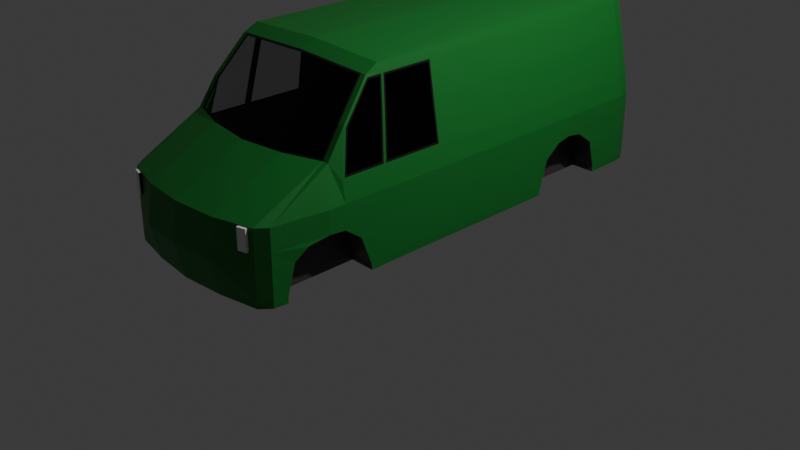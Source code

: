 # Source: van.blend  (saved by Blender 4.2.66; exported with 4.5.12 LTS)
import bpy
from mathutils import Matrix  # noqa: F401  (used for matrix-valued properties, if any)

bpy.ops.wm.read_factory_settings(use_empty=True)
scene = bpy.context.scene
scene.name = 'Scene'

# ---- collections
col_collection = bpy.data.collections.new('Collection'); scene.collection.children.link(col_collection)
col_reference_pics = bpy.data.collections.new('reference pics'); scene.collection.children.link(col_reference_pics)
col_cam___light = bpy.data.collections.new('cam & light'); scene.collection.children.link(col_cam___light)

# ---- materials (node trees are filled in below, after node groups)
mat_body = bpy.data.materials.new('Body')
mat_body.alpha_threshold = 0.0
mat_body.use_transparent_shadow = False
mat_body.roughness = 0.5
mat_body.line_color = (0.0, 0.0, 0.0, 1.0)
mat_glass = bpy.data.materials.new('Glass')
mat_rubber = bpy.data.materials.new('Rubber')
mat_metal = bpy.data.materials.new('Metal')
mat_brakelight = bpy.data.materials.new('Brakelight')
mat_reverselight = bpy.data.materials.new('Reverselight')

# ---- material node trees
mat_body.use_nodes = True; mat_body.node_tree.nodes.clear()
_N = mat_body.node_tree.nodes; _L = mat_body.node_tree.links
n0 = _N.new('ShaderNodeOutputMaterial'); n0.name = 'Material Output'; n0.location = (300, 300)
n1 = _N.new('ShaderNodeBsdfPrincipled'); n1.name = 'Principled BSDF'; n1.location = (10, 300)
n1.inputs[0].default_value = (0.01161, 0.1845, 0.02519, 1.0)
n1.inputs[3].default_value = 1.45
_L.new(n1.outputs[0], n0.inputs[0])
n0.is_active_output = True
mat_glass.use_nodes = True; mat_glass.node_tree.nodes.clear()
_N = mat_glass.node_tree.nodes; _L = mat_glass.node_tree.links
n0 = _N.new('ShaderNodeBsdfPrincipled'); n0.name = 'Principled BSDF'; n0.location = (10, 300)
n0.inputs[0].default_value = (0.0, 0.0, 0.0, 0.0)
n0.inputs[2].default_value = 0.0
n0.inputs[4].default_value = 0.2
n0.inputs[20].default_value = 0.0
n0.inputs[25].default_value = 0.4955
n0.inputs[26].default_value = (0.0, 0.0, 0.0, 1.0)
n1 = _N.new('ShaderNodeOutputMaterial'); n1.name = 'Material Output'; n1.location = (300, 300)
_L.new(n0.outputs[0], n1.inputs[0])
n1.is_active_output = True
mat_rubber.use_nodes = True; mat_rubber.node_tree.nodes.clear()
_N = mat_rubber.node_tree.nodes; _L = mat_rubber.node_tree.links
n0 = _N.new('ShaderNodeBsdfPrincipled'); n0.name = 'Principled BSDF'; n0.location = (10, 300)
n0.inputs[0].default_value = (0.0, 0.0, 0.0, 1.0)
n0.inputs[2].default_value = 1.0
n1 = _N.new('ShaderNodeOutputMaterial'); n1.name = 'Material Output'; n1.location = (300, 300)
_L.new(n0.outputs[0], n1.inputs[0])
n1.is_active_output = True
mat_metal.use_nodes = True; mat_metal.node_tree.nodes.clear()
_N = mat_metal.node_tree.nodes; _L = mat_metal.node_tree.links
n0 = _N.new('ShaderNodeBsdfPrincipled'); n0.name = 'Principled BSDF'; n0.location = (10, 300)
n0.inputs[0].default_value = (0.0648, 0.05286, 0.05448, 1.0)
n1 = _N.new('ShaderNodeOutputMaterial'); n1.name = 'Material Output'; n1.location = (300, 300)
_L.new(n0.outputs[0], n1.inputs[0])
n1.is_active_output = True
mat_brakelight.use_nodes = True; mat_brakelight.node_tree.nodes.clear()
_N = mat_brakelight.node_tree.nodes; _L = mat_brakelight.node_tree.links
n0 = _N.new('ShaderNodeBsdfPrincipled'); n0.name = 'Principled BSDF'; n0.location = (10, 300)
n0.inputs[0].default_value = (0.802, 0.1764, 0.182, 1.0)
n0.inputs[2].default_value = 0.0
n1 = _N.new('ShaderNodeOutputMaterial'); n1.name = 'Material Output'; n1.location = (300, 300)
_L.new(n0.outputs[0], n1.inputs[0])
n1.is_active_output = True
mat_reverselight.use_nodes = True; mat_reverselight.node_tree.nodes.clear()
_N = mat_reverselight.node_tree.nodes; _L = mat_reverselight.node_tree.links
n0 = _N.new('ShaderNodeBsdfPrincipled'); n0.name = 'Principled BSDF'; n0.location = (10, 300)
n1 = _N.new('ShaderNodeOutputMaterial'); n1.name = 'Material Output'; n1.location = (300, 300)
_L.new(n0.outputs[0], n1.inputs[0])
n1.is_active_output = True

# ---- world
world_world = bpy.data.worlds.new('World'); scene.world = world_world
world_world.use_nodes = True; world_world.node_tree.nodes.clear()
_N = world_world.node_tree.nodes; _L = world_world.node_tree.links
n0 = _N.new('ShaderNodeOutputWorld'); n0.name = 'World Output'; n0.location = (300, 300)
n1 = _N.new('ShaderNodeBackground'); n1.name = 'Background'; n1.location = (10, 300)
n1.inputs[0].default_value = (0.05088, 0.05088, 0.05088, 1.0)
_L.new(n1.outputs[0], n0.inputs[0])
n0.is_active_output = True
world_world.color = (0.05088, 0.05088, 0.05088)
world_world.sun_shadow_jitter_overblur = 0.0

# ---- cameras
cam_camera = bpy.data.cameras.new('Camera')
cam_camera.clip_end = 100.0
cam_camera.ortho_scale = 7.314

# ---- lights
light_light = bpy.data.lights.new('Light', 'POINT')
light_light.energy = 1000.0
light_light.shadow_soft_size = 0.1

# ---- meshes
me_cube = bpy.data.meshes.new('Cube')
me_cube.from_pydata([(0.7791, 2.287, 1.068), (0.9526, 2.353, -0.708), (0.8162, -1.032, 1.068), (0.9355, -2.3, -0.708), (0.0, 2.353, -0.708), (0.0, -1.032, 1.102), (0.0, -2.522, -0.708), (0.0, 2.287, 1.102), (0.9251, 2.343, 0.2148), (0.9071, -1.658, 0.3763), (0.0, -1.842, 0.3666), (0.9526, 2.351, 0.01933), (0.9355, -2.295, 0.01933), (0.0, -2.55, 0.01933), (0.9526, 2.356, -0.3503), (0.9355, -2.297, -0.3503), (0.0, -2.609, -0.3503), (0.8545, 2.317, 0.6447), (0.0, -1.589, 0.6519), (1.0, -1.566, 0.01933), (1.0, -1.736, 0.01933), (0.4516, -2.481, -0.708), (0.4203, 2.287, 1.085), (0.5071, 2.353, -0.708), (0.4081, -1.032, 1.085), (0.4707, -1.771, 0.3875), (0.4516, -2.509, 0.01933), (0.4516, -2.568, -0.3503), (0.448, -1.573, 0.6483), (0.7918, 2.292, 0.9966), (0.0, -1.173, 1.026), (0.4148, -1.17, 1.011), (0.8533, -2.401, -0.708), (0.7365, 2.287, 1.07), (0.9004, 2.351, 0.01933), (0.9004, 2.356, -0.3503), (0.9004, 2.353, -0.708), (0.7711, -1.032, 1.07), (0.8346, -1.655, 0.3916), (0.8533, -2.396, 0.01933), (0.8533, -2.398, -0.3503), (0.8466, -1.477, 0.6451), (0.7663, -1.183, 0.9856), (0.8162, -0.42, 1.068), (1.0, -0.5728, -0.7004), (0.0, -0.42, 1.102), (0.8961, -0.4266, 0.6447), (1.0, -0.4254, 0.01183), (1.0, -0.4991, -0.3504), (0.4081, -0.42, 1.085), (0.7711, -0.42, 1.07), (0.9526, 2.353, -0.6519), (0.9355, -2.299, -0.6519), (0.0, -2.536, -0.6519), (0.0, 2.353, -0.6519), (0.5071, 2.353, -0.6519), (0.4516, -2.495, -0.6519), (0.8533, -2.4, -0.6519), (0.9004, 2.353, -0.6519), (1.0, -0.5612, -0.6455), (0.9792, 2.226, -0.7077), (0.8057, 2.17, 1.068), (0.0, 2.17, 1.102), (0.8811, 2.199, 0.6447), (0.9517, 2.223, 0.2146), (0.9792, 2.231, 0.01901), (0.9792, 2.233, -0.3503), (0.4203, 2.17, 1.085), (0.8184, 2.175, 0.9966), (0.7444, 2.17, 1.07), (0.9792, 2.228, -0.6516), (0.9973, 1.046, -0.3503), (0.9982, 0.9571, -0.6488), (0.9982, 0.9512, -0.7044), (0.9526, 2.354, -0.186), (0.9355, -2.296, -0.2028), (0.0, -2.583, -0.2028), (1.0, -1.567, -0.2199), (1.0, -1.737, -0.2028), (0.4516, -2.542, -0.2028), (0.8533, -2.397, -0.2028), (0.9004, 2.354, -0.186), (1.0, -0.4731, -0.2226), (0.9792, 2.232, -0.1862), (0.9596, -2.088, -0.3503), (0.9491, -2.166, -0.6519), (0.9507, -2.168, -0.708), (1.0, -1.39, -0.3503), (1.0, -1.275, -0.65), (1.0, -1.273, -0.7057), (0.9816, -1.956, -0.2407), (0.4552, -2.168, -0.708), (0.0, -2.169, -0.708), (0.4601, -1.74, -0.708), (0.0, -1.739, -0.708), (0.4621, -1.566, -0.708), (0.0, -1.563, -0.708), (0.0, -1.278, -0.708), (0.4655, -1.276, -0.708), (0.735, -1.387, -0.3499), (0.735, -1.564, -0.3499), (0.735, -1.738, -0.7076), (0.735, -1.566, -0.7076), (0.735, -1.564, -0.2196), (0.735, -1.566, -0.6515), (0.735, -1.735, -0.3499), (0.735, -2.164, -0.7076), (0.735, -1.734, -0.2024), (0.735, -1.737, -0.6515), (0.735, -1.271, -0.6497), (0.735, -2.085, -0.3499), (0.735, -2.163, -0.6515), (0.735, -1.953, -0.2404), (0.735, -1.269, -0.7054), (0.8123, 1.352, 1.068), (0.0, 1.352, 1.102), (0.8906, 1.37, 0.6447), (0.9638, 1.386, 0.2136), (0.9923, 1.392, 0.01674), (0.4126, 1.352, 1.085), (0.8255, 1.355, 0.9966), (0.7613, 1.352, 1.07), (0.9923, 1.379, -0.1861), (0.5057, 2.231, -0.708), (0.9967, 1.219, -0.2158), (0.8947, 2.227, -0.7079), (0.0, 2.235, -0.708), (0.0, 1.31, -0.708), (0.4952, 1.318, -0.708), (0.0, 1.83, -0.708), (0.5011, 1.828, -0.708), (0.988, 1.556, -0.2135), (0.9851, 1.826, -0.7066), (0.9866, 1.743, -0.3503), (0.9851, 1.829, -0.6507), (0.0, 0.9358, -0.708), (0.4909, 0.9432, -0.708), (0.0, -0.5509, -0.708), (0.767, -0.5681, -0.7059), (0.4737, -0.5617, -0.708), (0.735, 0.9557, -0.6487), (0.735, 0.9499, -0.7043), (0.735, 1.045, -0.3502), (0.735, 1.554, -0.2134), (0.735, 1.378, -0.1859), (0.735, 1.369, -0.3502), (0.735, 1.345, -0.6496), (0.735, 1.341, -0.7053), (0.735, 1.218, -0.2156), (0.735, 1.742, -0.3502), (0.735, 1.827, -0.6506), (0.735, 1.825, -0.7065), (0.8296, -1.168, 0.9966), (0.8961, -1.475, 0.6447), (0.9709, -0.4264, 0.2114), (0.9709, -1.565, 0.2148), (0.8296, -0.4205, 0.9966), (0.0, -1.189, 1.012), (0.4734, -1.783, 0.3714), (0.8548, -1.661, 0.3757), (0.7838, -1.168, 0.9982), (0.4144, -1.185, 0.9976), (0.8269, -1.48, 0.6457), (0.0, -1.83, 0.3806), (0.8296, -1.005, 0.9966), (0.8296, -0.9802, 0.9966), (0.8744, 2.343, 0.2145), (0.7485, 2.292, 0.9982), (0.8077, 2.317, 0.6451), (0.9589, 2.361, -0.652), (0.9577, 2.359, -0.7139), (0.9447, -2.303, -0.6518), (0.9425, -2.303, -0.7145), (0.8573, -2.407, -0.7147), (0.7368, 2.294, 1.077), (0.7837, 2.293, 1.074), (0.9864, 2.227, -0.7145), (0.5071, 2.36, -0.7151), (0.0, 2.36, -0.7151), (0.4085, -1.034, 1.094), (0.0, -1.034, 1.111), (0.0, -2.545, -0.6543), (0.0, -2.528, -0.7157), (0.0, -2.169, -0.718), (0.0, 2.363, -0.652), (0.8606, 2.325, 0.6463), (0.9313, 2.35, 0.2161), (0.9027, -1.48, 0.6499), (0.9142, -1.663, 0.3816), (0.4747, -1.789, 0.3793), (0.0, -1.848, 0.3745), (0.8744, 2.353, 0.215), (0.9807, -1.566, 0.2167), (0.959, 2.358, 0.01999), (0.9435, -2.299, 0.02343), (0.0, -2.558, 0.02509), (1.01, -1.737, 0.02061), (0.9004, 2.361, 0.01962), (0.4532, -2.517, 0.02494), (0.9589, 2.362, -0.1859), (0.9589, 2.364, -0.3503), (0.9447, -2.3, -0.2028), (0.9447, -2.301, -0.3503), (0.0, -2.593, -0.2012), (0.0, -2.619, -0.3506), (0.4538, -2.578, -0.3505), (0.9004, 2.366, -0.3503), (0.9677, -2.084, -0.354), (0.7979, 2.3, 0.9982), (0.8359, -1.172, 1.003), (0.0, -1.597, 0.6589), (0.0, -1.838, 0.387), (0.8078, 2.327, 0.6458), (1.01, -0.4254, 0.01258), (1.01, -1.566, 0.02027), (0.738, -1.272, -0.7145), (1.006, -1.279, -0.7116), (1.007, -1.281, -0.6514), (0.7417, -1.278, -0.6511), (0.9568, -2.16, -0.6528), (0.7419, -2.156, -0.6525), (0.4526, -2.487, -0.7156), (0.0, 2.294, 1.109), (0.4207, 2.294, 1.092), (0.9004, 2.36, -0.7151), (0.7715, -1.034, 1.079), (0.8567, -1.668, 0.3831), (0.8579, -2.403, 0.02429), (0.8591, -2.407, -0.3503), (0.8285, -1.488, 0.652), (0.4491, -1.58, 0.655), (0.4722, -1.779, 0.3936), (0.5071, 2.363, -0.652), (0.4534, -2.504, -0.6536), (0.4538, -2.552, -0.2016), (0.4149, -1.192, 1.005), (0.4552, -2.168, -0.718), (0.8222, -1.034, 1.076), (0.0, -1.179, 1.034), (0.0, 2.302, 1.027), (0.4152, -1.176, 1.019), (0.4267, 2.302, 1.012), (0.7843, -1.174, 1.006), (0.7485, 2.302, 0.9989), (0.8395, -1.005, 0.9984), (0.8476, -1.484, 0.6513), (0.8591, -2.405, -0.2024), (0.8588, -2.409, -0.6525), (0.9004, 2.363, -0.652), (0.9004, 2.364, -0.1859), (1.007, -0.5728, -0.7074), (1.005, 1.051, -0.3538), (1.01, -0.4991, -0.3504), (0.7715, -0.42, 1.08), (0.8228, -0.42, 1.075), (0.8395, -0.4204, 0.9984), (0.9059, -0.4265, 0.6465), (0.4085, -0.42, 1.095), (0.9807, -0.4264, 0.213), (1.01, -0.5612, -0.6455), (1.01, -0.4731, -0.2226), (0.0, -0.42, 1.112), (0.738, -2.161, -0.7167), (0.9569, -2.162, -0.7138), (1.005, 0.9638, -0.6502), (0.7415, -2.079, -0.354), (0.7415, -1.393, -0.3546), (1.008, -1.395, -0.3542), (0.991, 1.82, -0.7123), (0.8124, 2.171, 1.075), (0.0, 2.17, 1.112), (0.8909, 2.2, 0.6465), (0.9615, 2.224, 0.2162), (0.9891, 2.232, 0.01972), (0.9891, 2.234, -0.3503), (0.4208, 2.17, 1.095), (0.8281, 2.176, 0.9984), (0.7449, 2.17, 1.08), (0.9891, 2.229, -0.6516), (0.9891, 2.233, -0.1862), (0.8947, 2.227, -0.7179), (0.5057, 2.231, -0.718), (1.004, 0.9567, -0.7104), (1.008, -1.57, -0.2259), (1.007, -1.738, -0.2094), (0.7415, -1.567, -0.2267), (0.7418, -1.734, -0.2098), (0.99, -1.955, -0.2459), (0.7416, -1.95, -0.2472), (0.4601, -1.74, -0.718), (0.0, -1.739, -0.718), (0.4622, -1.566, -0.718), (0.0, -1.563, -0.718), (0.7421, -1.738, -0.7147), (0.4655, -1.276, -0.718), (0.0, -1.278, -0.718), (0.7421, -1.566, -0.7147), (0.0, -0.5509, -0.718), (0.4737, -0.5617, -0.718), (0.7671, -0.5681, -0.7159), (0.745, -1.564, -0.3499), (0.745, -1.566, -0.6515), (0.745, -1.735, -0.3499), (0.745, -1.737, -0.6515), (0.0, 2.235, -0.718), (0.9956, 1.553, -0.2195), (0.9998, 1.38, -0.1927), (0.7617, 1.352, 1.08), (0.8189, 1.352, 1.075), (0.8353, 1.355, 0.9984), (0.9004, 1.37, 0.6465), (0.413, 1.352, 1.095), (0.9737, 1.386, 0.2152), (1.002, 1.392, 0.01746), (0.0, 1.352, 1.112), (0.9927, 1.822, -0.6515), (0.7418, 1.82, -0.6515), (1.004, 1.222, -0.2216), (0.7416, 1.221, -0.2225), (0.0, 1.83, -0.718), (0.5011, 1.828, -0.718), (0.7378, 0.9528, -0.7134), (0.491, 0.9432, -0.718), (0.7416, 1.551, -0.2203), (0.7417, 1.378, -0.1934), (0.7421, 1.341, -0.7123), (0.4953, 1.318, -0.718), (0.0, 1.31, -0.718), (0.9946, 1.739, -0.3538), (0.7382, 1.822, -0.7155), (0.0, 0.9358, -0.718), (0.7419, 0.9629, -0.6502), (0.7414, 1.051, -0.3545), (0.745, 1.369, -0.3502), (0.745, 1.345, -0.6496), (0.7414, 1.736, -0.3546), (0.0, -1.195, 1.019), (0.8367, -1.663, 0.3974), (0.7673, -1.19, 0.9927), (0.8395, -0.9802, 0.9984), (0.0, 2.287, 1.102), (0.4203, 2.287, 1.085), (0.0, 2.292, 1.026), (0.4267, 2.292, 1.011), (0.7365, 2.287, 1.07), (0.7485, 2.292, 0.9982)], [], [(165, 164, 2), (167, 29, 0, 33), (31, 30, 5, 24), (26, 13, 10, 158), (34, 11, 8, 166), (81, 74, 11, 34), (79, 76, 13, 26), (56, 53, 16, 27), (58, 51, 14, 35), (157, 161, 28, 18), (166, 8, 17, 168), (155, 9, 153), (77, 78, 20, 19), (88, 109, 99, 87), (19, 20, 9, 155), (85, 111, 106, 86), (20, 12, 9), (38, 25, 28, 162), (57, 56, 27, 40), (80, 79, 26, 39), (39, 26, 158, 159), (160, 31, 24, 37), (4, 126, 123, 23), (162, 28, 161, 42), (168, 17, 29, 167), (153, 41, 160, 152), (152, 160, 37, 2), (12, 39, 159, 9), (75, 80, 39, 12), (52, 57, 40, 15), (9, 159, 41, 153), (36, 23, 123, 125), (114, 43, 50, 121), (116, 46, 156, 120), (121, 50, 49, 119), (117, 154, 46, 116), (72, 59, 48, 71), (124, 82, 47, 118), (118, 47, 154, 117), (119, 49, 45, 115), (120, 156, 43, 114), (73, 44, 59, 72), (23, 36, 58, 55), (3, 32, 57, 52), (32, 21, 56, 57), (4, 23, 55, 54), (89, 113, 109, 88), (44, 89, 88, 59), (36, 1, 51, 58), (21, 6, 53, 56), (1, 60, 70, 51), (29, 68, 61, 0), (22, 67, 62, 7), (11, 65, 64, 8), (74, 83, 65, 11), (51, 70, 66, 14), (8, 64, 63, 17), (33, 69, 67, 22), (17, 63, 68, 29), (0, 61, 69, 33), (14, 66, 83, 74), (71, 48, 82, 124), (15, 40, 80, 75), (40, 27, 79, 80), (84, 110, 111, 85), (27, 16, 76, 79), (35, 14, 74, 81), (75, 78, 90), (85, 52, 15, 84), (86, 3, 52, 85), (150, 134, 132, 151), (77, 103, 107, 78), (90, 112, 110, 84), (87, 99, 103, 77), (78, 107, 112, 90), (20, 78, 75, 12), (70, 60, 132, 134), (92, 6, 21, 91), (3, 86, 106, 32), (91, 21, 32, 106), (94, 92, 91, 93), (93, 91, 106, 101), (96, 94, 93, 95), (95, 93, 101, 102), (97, 96, 95, 98), (98, 95, 102, 113), (104, 108, 105, 100), (108, 111, 110, 105), (101, 106, 111, 108), (102, 101, 108, 104), (105, 112, 107), (100, 105, 107, 103), (99, 100, 103), (113, 102, 104, 109), (109, 104, 100, 99), (112, 105, 110), (75, 90, 84, 15), (73, 72, 140, 141), (141, 140, 146, 147), (127, 135, 136, 128), (131, 122, 118), (129, 127, 128, 130), (122, 144, 148, 124), (131, 143, 144, 122), (73, 141, 138, 44), (122, 124, 118), (128, 147, 151, 130), (126, 129, 130, 123), (66, 133, 131, 83), (61, 114, 121, 69), (63, 116, 120, 68), (69, 121, 119, 67), (64, 117, 116, 63), (70, 134, 133, 66), (83, 131, 118, 65), (65, 118, 117, 64), (67, 119, 115, 62), (68, 120, 114, 61), (60, 125, 151, 132), (136, 139, 138, 141), (135, 137, 139, 136), (123, 130, 151, 125), (44, 138, 113, 89), (137, 97, 98, 139), (139, 98, 113, 138), (60, 1, 36, 125), (136, 141, 147, 128), (147, 146, 150, 151), (146, 140, 142, 145), (149, 145, 144, 143), (145, 142, 148, 144), (150, 146, 145, 149), (133, 149, 143, 131), (134, 150, 149, 133), (124, 148, 142, 71), (71, 142, 140, 72), (157, 30, 31, 161), (164, 152, 2), (38, 159, 158, 25), (161, 31, 160, 42), (18, 28, 25, 163), (42, 160, 41, 162), (162, 41, 159, 38), (163, 25, 158, 10), (43, 2, 37, 50), (50, 37, 24, 49), (49, 24, 5, 45), (156, 165, 2, 43), (339, 237, 244), (243, 174, 175, 208), (240, 179, 180, 238), (198, 189, 190, 195), (197, 191, 186, 193), (249, 197, 193, 199), (234, 198, 195, 203), (233, 205, 204, 181), (248, 206, 200, 169), (336, 210, 230, 235), (191, 212, 185, 186), (192, 187, 188), (283, 214, 196, 284), (217, 267, 266, 218), (214, 192, 188, 196), (219, 263, 262, 220), (196, 188, 194), (337, 229, 230, 231), (247, 228, 205, 233), (246, 227, 198, 234), (227, 226, 189, 198), (242, 225, 179, 240), (239, 222, 223, 241), (178, 177, 281, 304), (229, 338, 235, 230), (212, 243, 208, 185), (187, 209, 242, 245), (209, 237, 225, 242), (194, 188, 226, 227), (201, 194, 227, 246), (171, 202, 228, 247), (188, 187, 245, 226), (241, 223, 174, 243), (224, 280, 281, 177), (308, 307, 253, 254), (310, 309, 255, 256), (307, 311, 257, 253), (312, 310, 256, 258), (264, 251, 252, 259), (317, 313, 213, 260), (313, 312, 258, 213), (311, 314, 261, 257), (309, 308, 254, 255), (282, 264, 259, 250), (177, 232, 248, 224), (172, 171, 247, 173), (173, 247, 233, 221), (178, 184, 232, 177), (216, 217, 218, 215), (250, 259, 217, 216), (224, 248, 169, 170), (221, 233, 181, 182), (170, 169, 278, 176), (208, 175, 269, 276), (223, 222, 270, 275), (193, 186, 272, 273), (199, 193, 273, 279), (169, 200, 274, 278), (186, 185, 271, 272), (174, 223, 275, 277), (185, 208, 276, 271), (175, 174, 277, 269), (200, 199, 279, 274), (251, 317, 260, 252), (202, 201, 246, 228), (228, 246, 234, 205), (207, 219, 220, 265), (205, 234, 203, 204), (206, 249, 199, 200), (201, 287, 284), (219, 207, 202, 171), (263, 219, 171, 172), (316, 329, 268, 315), (283, 284, 286, 285), (287, 207, 265, 288), (267, 283, 285, 266), (284, 287, 288, 286), (196, 194, 201, 284), (278, 315, 268, 176), (183, 236, 221, 182), (172, 173, 262, 263), (236, 262, 173, 221), (290, 289, 236, 183), (289, 293, 262, 236), (292, 291, 289, 290), (291, 296, 293, 289), (295, 294, 291, 292), (294, 215, 296, 291), (301, 300, 302, 303), (303, 302, 265, 220), (293, 303, 220, 262), (296, 301, 303, 293), (302, 286, 288), (300, 285, 286, 302), (266, 285, 300), (215, 218, 301, 296), (218, 266, 300, 301), (288, 265, 302), (201, 202, 207, 287), (282, 321, 331, 264), (321, 325, 334, 331), (327, 326, 322, 330), (305, 313, 306), (319, 320, 326, 327), (306, 317, 318, 324), (305, 306, 324, 323), (282, 250, 299, 321), (306, 313, 317), (326, 320, 329, 325), (304, 281, 320, 319), (274, 279, 305, 328), (269, 277, 307, 308), (271, 276, 309, 310), (277, 275, 311, 307), (272, 271, 310, 312), (278, 274, 328, 315), (279, 273, 313, 305), (273, 272, 312, 313), (275, 270, 314, 311), (276, 269, 308, 309), (176, 268, 329, 280), (322, 321, 299, 298), (330, 322, 298, 297), (281, 280, 329, 320), (250, 216, 215, 299), (297, 298, 294, 295), (298, 299, 215, 294), (176, 280, 224, 170), (322, 326, 325, 321), (325, 329, 316, 334), (334, 333, 332, 331), (335, 323, 324, 333), (333, 324, 318, 332), (316, 335, 333, 334), (328, 305, 323, 335), (315, 328, 335, 316), (317, 251, 332, 318), (251, 264, 331, 332), (336, 235, 240, 238), (244, 237, 209), (337, 231, 189, 226), (235, 338, 242, 240), (210, 211, 231, 230), (338, 229, 245, 242), (229, 337, 226, 245), (211, 190, 189, 231), (254, 253, 225, 237), (253, 257, 179, 225), (257, 261, 180, 179), (255, 254, 237, 339), (211, 231, 25, 163), (337, 38, 25, 231), (229, 162, 38, 337), (338, 42, 162, 229), (42, 338, 235, 161), (161, 235, 336, 157), (342, 343, 341, 340), (343, 345, 344, 341), (167, 243, 345), (241, 343, 342, 239), (243, 345, 343, 241), (168, 167, 243, 212), (166, 168, 212, 191), (34, 166, 191, 197), (81, 34, 197, 249), (35, 81, 249, 206), (58, 35, 206, 248), (58, 248, 232, 55), (55, 232, 184, 54), (46, 256, 255, 156), (165, 156, 255, 339), (164, 165, 339, 244), (152, 164, 244, 209), (153, 152, 209, 187), (155, 153, 187, 192), (19, 155, 192, 214), (77, 19, 214, 283), (87, 77, 283, 267), (88, 87, 267, 217), (88, 217, 259, 59), (59, 259, 252, 48), (48, 252, 260, 82), (82, 260, 213, 47), (47, 213, 258, 154), (154, 258, 256, 46)])
me_cube.polygons.foreach_set('material_index', [0, 0, 0, 0, 0, 0, 0, 0, 0, 1, 0, 0, 0, 3, 0, 3, 0, 1, 0, 0, 0, 0, 3, 1, 0, 0, 0, 0, 0, 0, 0, 3, 0, 0, 0, 0, 0, 0, 0, 0, 0, 0, 0, 0, 0, 0, 3, 0, 0, 0, 0, 0, 0, 0, 0, 0, 0, 0, 0, 0, 0, 0, 0, 0, 3, 0, 0, 0, 0, 0, 3, 3, 3, 3, 3, 0, 0, 3, 3, 3, 3, 3, 3, 3, 3, 3, 3, 3, 3, 3, 3, 3, 3, 3, 3, 3, 0, 3, 3, 3, 0, 3, 3, 3, 3, 0, 3, 3, 0, 0, 0, 0, 0, 0, 0, 0, 0, 0, 3, 3, 3, 3, 3, 3, 3, 3, 3, 3, 3, 3, 3, 3, 3, 3, 3, 3, 2, 0, 2, 2, 1, 2, 2, 2, 0, 0, 0, 0, 0, 0, 0, 0, 0, 0, 0, 0, 0, 1, 0, 0, 0, 3, 0, 3, 0, 1, 0, 0, 0, 0, 0, 3, 1, 0, 0, 0, 0, 0, 0, 0, 0, 3, 0, 0, 0, 0, 0, 0, 0, 0, 0, 0, 0, 0, 0, 0, 3, 0, 0, 0, 0, 0, 0, 0, 0, 0, 0, 0, 0, 0, 0, 0, 0, 0, 3, 0, 0, 0, 0, 0, 3, 3, 3, 3, 3, 0, 0, 3, 3, 3, 3, 3, 3, 3, 3, 3, 3, 3, 3, 3, 3, 3, 3, 3, 3, 3, 0, 3, 3, 3, 0, 3, 3, 3, 3, 0, 3, 3, 0, 0, 0, 0, 0, 0, 0, 0, 0, 0, 3, 3, 3, 3, 3, 3, 3, 3, 3, 3, 3, 3, 3, 3, 3, 3, 3, 3, 2, 0, 2, 2, 1, 2, 2, 2, 0, 0, 0, 0, 2, 2, 2, 2, 2, 2, 0, 0, 0, 0, 0, 0, 0, 0, 0, 0, 0, 0, 0, 0, 0, 0, 0, 0, 0, 0, 0, 0, 0, 0, 0, 0, 0, 0, 0])
_uv = me_cube.uv_layers.new(name='UVMap')
_uv.uv.foreach_set('vector', [0.616, 0.7353, 0.616, 0.7372, 0.625, 0.7447, 0.616, 0.4931, 0.616, 0.5, 0.625, 0.5, 0.625, 0.4931, 0.616, 0.8125, 0.616, 0.875, 0.6294, 0.8746, 0.6295, 0.8118, 0.4815, 0.8125, 0.4815, 0.875, 0.5376, 0.875, 0.5376, 0.8125, 0.4815, 0.4931, 0.4815, 0.5, 0.5122, 0.5, 0.5122, 0.4931, 0.4514, 0.4931, 0.4514, 0.5, 0.4815, 0.5, 0.4815, 0.4931, 0.4514, 0.8125, 0.4514, 0.875, 0.4815, 0.875, 0.4815, 0.8125, 0.3832, 0.8125, 0.3832, 0.875, 0.4274, 0.875, 0.4274, 0.8125, 0.3832, 0.4931, 0.3832, 0.5, 0.4274, 0.5, 0.4274, 0.4931, 0.6144, 0.875, 0.6144, 0.8127, 0.5715, 0.8125, 0.5715, 0.875, 0.5122, 0.4931, 0.5122, 0.5, 0.5715, 0.5, 0.5715, 0.4931, 0.5122, 0.7211, 0.5376, 0.75, 0.5715, 0.75, 0.4464, 0.7025, 0.4514, 0.7113, 0.4815, 0.7113, 0.4815, 0.7025, 0.3832, 0.6864, 0.3832, 0.6864, 0.4274, 0.6934, 0.4274, 0.6934, 0.4815, 0.7025, 0.4815, 0.7113, 0.5376, 0.75, 0.5122, 0.7211, 0.3832, 0.7418, 0.3832, 0.7418, 0.375, 0.7409, 0.375, 0.7409, 0.4815, 0.7113, 0.4815, 0.75, 0.5376, 0.75, 0.5397, 0.7597, 0.5396, 0.8127, 0.5715, 0.8125, 0.5716, 0.7597, 0.3832, 0.7569, 0.3832, 0.8125, 0.4274, 0.8125, 0.4274, 0.7569, 0.4514, 0.7569, 0.4514, 0.8125, 0.4815, 0.8125, 0.4815, 0.7569, 0.4815, 0.7569, 0.4815, 0.8125, 0.5376, 0.8125, 0.5376, 0.7569, 0.616, 0.7569, 0.616, 0.8125, 0.6295, 0.8118, 0.6296, 0.7557, 0.25, 0.5, 0.25, 0.506, 0.3125, 0.5063, 0.3125, 0.5, 0.5716, 0.7597, 0.5715, 0.8125, 0.6144, 0.8127, 0.6142, 0.7599, 0.5715, 0.4931, 0.5715, 0.5, 0.616, 0.5, 0.616, 0.4931, 0.5715, 0.75, 0.5715, 0.7569, 0.616, 0.7569, 0.616, 0.75, 0.616, 0.75, 0.616, 0.7569, 0.6296, 0.7557, 0.625, 0.7447, 0.4815, 0.75, 0.4815, 0.7569, 0.5376, 0.7569, 0.5376, 0.75, 0.4514, 0.75, 0.4514, 0.7569, 0.4815, 0.7569, 0.4815, 0.75, 0.3832, 0.75, 0.3832, 0.7569, 0.4274, 0.7569, 0.4274, 0.75, 0.5376, 0.75, 0.5376, 0.7569, 0.5715, 0.7569, 0.5715, 0.75, 0.375, 0.4931, 0.3125, 0.5, 0.3125, 0.5063, 0.375, 0.4998, 0.625, 0.5672, 0.625, 0.6946, 0.6319, 0.6946, 0.633, 0.5672, 0.5715, 0.5612, 0.5715, 0.6771, 0.616, 0.6913, 0.616, 0.5661, 0.633, 0.5672, 0.6319, 0.6946, 0.6875, 0.6946, 0.6875, 0.5672, 0.5122, 0.5547, 0.5122, 0.6584, 0.5715, 0.6771, 0.5715, 0.5612, 0.3832, 0.5706, 0.3832, 0.6473, 0.4274, 0.6473, 0.4274, 0.5676, 0.4472, 0.5656, 0.4464, 0.6473, 0.4815, 0.6473, 0.4815, 0.5509, 0.4815, 0.5509, 0.4815, 0.6473, 0.5122, 0.6584, 0.5122, 0.5547, 0.6875, 0.5672, 0.6875, 0.6946, 0.75, 0.6946, 0.75, 0.5672, 0.616, 0.5661, 0.616, 0.6913, 0.625, 0.6946, 0.625, 0.5672, 0.375, 0.5706, 0.375, 0.6473, 0.3832, 0.6473, 0.3832, 0.5706, 0.375, 0.4375, 0.375, 0.4931, 0.3832, 0.4931, 0.3832, 0.4375, 0.375, 0.75, 0.375, 0.7569, 0.3832, 0.7569, 0.3832, 0.75, 0.375, 0.7569, 0.375, 0.8125, 0.3832, 0.8125, 0.3832, 0.7569, 0.375, 0.375, 0.375, 0.4375, 0.3832, 0.4375, 0.3832, 0.375, 0.375, 0.6861, 0.375, 0.6861, 0.3832, 0.6864, 0.3832, 0.6864, 0.375, 0.6473, 0.375, 0.6861, 0.3832, 0.6864, 0.3832, 0.6473, 0.375, 0.4931, 0.375, 0.5, 0.3832, 0.5, 0.3832, 0.4931, 0.375, 0.8125, 0.375, 0.875, 0.3832, 0.875, 0.3832, 0.8125, 0.375, 0.5, 0.375, 0.5064, 0.3832, 0.5064, 0.3832, 0.5, 0.616, 0.5, 0.616, 0.5083, 0.625, 0.5084, 0.625, 0.5, 0.6875, 0.5, 0.6875, 0.5084, 0.75, 0.5084, 0.75, 0.5, 0.4815, 0.5, 0.4815, 0.5064, 0.5122, 0.5068, 0.5122, 0.5, 0.4514, 0.5, 0.4514, 0.5064, 0.4815, 0.5064, 0.4815, 0.5, 0.3832, 0.5, 0.3832, 0.5064, 0.4274, 0.5064, 0.4274, 0.5, 0.5122, 0.5, 0.5122, 0.5068, 0.5715, 0.5076, 0.5715, 0.5, 0.6319, 0.5, 0.6349, 0.5084, 0.6875, 0.5084, 0.6875, 0.5, 0.5715, 0.5, 0.5715, 0.5076, 0.616, 0.5083, 0.616, 0.5, 0.625, 0.5, 0.625, 0.5084, 0.6349, 0.5084, 0.6319, 0.5, 0.4274, 0.5, 0.4274, 0.5064, 0.4514, 0.5064, 0.4514, 0.5, 0.4274, 0.5676, 0.4274, 0.6473, 0.4464, 0.6473, 0.4472, 0.5656, 0.4274, 0.75, 0.4274, 0.7569, 0.4514, 0.7569, 0.4514, 0.75, 0.4274, 0.7569, 0.4274, 0.8125, 0.4514, 0.8125, 0.4514, 0.7569, 0.4274, 0.7356, 0.4274, 0.7356, 0.3832, 0.7418, 0.3832, 0.7418, 0.4274, 0.8125, 0.4274, 0.875, 0.4514, 0.875, 0.4514, 0.8125, 0.4274, 0.4931, 0.4274, 0.5, 0.4514, 0.5, 0.4514, 0.4931, 0.4514, 0.75, 0.4514, 0.7113, 0.4405, 0.7224, 0.3832, 0.7418, 0.3832, 0.75, 0.4274, 0.75, 0.4274, 0.7356, 0.375, 0.7409, 0.375, 0.75, 0.3832, 0.75, 0.3832, 0.7418, 0.3832, 0.5265, 0.3832, 0.5265, 0.375, 0.5265, 0.0, 0.0, 0.4464, 0.7025, 0.4464, 0.7025, 0.4514, 0.7113, 0.4514, 0.7113, 0.4405, 0.7224, 0.4405, 0.7224, 0.4274, 0.7356, 0.4274, 0.7356, 0.4274, 0.6934, 0.4274, 0.6934, 0.4464, 0.7025, 0.4464, 0.7025, 0.4514, 0.7113, 0.4514, 0.7113, 0.4405, 0.7224, 0.4405, 0.7224, 0.4815, 0.7113, 0.4514, 0.7113, 0.4514, 0.75, 0.4815, 0.75, 0.3832, 0.5064, 0.375, 0.5064, 0.375, 0.5265, 0.3832, 0.5265, 0.25, 0.7319, 0.25, 0.75, 0.3125, 0.75, 0.3125, 0.7338, 0.375, 0.75, 0.375, 0.7409, 0.375, 0.7409, 0.375, 0.7569, 0.3125, 0.7338, 0.375, 0.8125, 0.375, 0.7569, 0.375, 0.7409, 0.25, 0.7098, 0.25, 0.7319, 0.3125, 0.7338, 0.3125, 0.7117, 0.3125, 0.7117, 0.3125, 0.7338, 0.375, 0.7409, 0.375, 0.7113, 0.25, 0.7008, 0.25, 0.7098, 0.3125, 0.7117, 0.3125, 0.7027, 0.3125, 0.7027, 0.3125, 0.7117, 0.375, 0.7113, 0.375, 0.7025, 0.25, 0.6862, 0.25, 0.7008, 0.3125, 0.7027, 0.3125, 0.6877, 0.3125, 0.6877, 0.3125, 0.7027, 0.375, 0.7025, 0.375, 0.6861, 0.3832, 0.7025, 0.3832, 0.7113, 0.4274, 0.7114, 0.4274, 0.7025, 0.3832, 0.7113, 0.3832, 0.7418, 0.4274, 0.7356, 0.4274, 0.7114, 0.375, 0.7113, 0.375, 0.7409, 0.3832, 0.7418, 0.3832, 0.7113, 0.375, 0.7025, 0.375, 0.7113, 0.3832, 0.7113, 0.3832, 0.7025, 0.4274, 0.7114, 0.4405, 0.7224, 0.4514, 0.7113, 0.4274, 0.7025, 0.4274, 0.7114, 0.4514, 0.7113, 0.4464, 0.7025, 0.4274, 0.6934, 0.4274, 0.7025, 0.4464, 0.7025, 0.375, 0.6861, 0.375, 0.7025, 0.3832, 0.7025, 0.3832, 0.6864, 0.3832, 0.6864, 0.3832, 0.7025, 0.4274, 0.7025, 0.4274, 0.6934, 0.4405, 0.7224, 0.4274, 0.7114, 0.4274, 0.7356, 0.4514, 0.75, 0.4405, 0.7224, 0.4274, 0.7356, 0.4274, 0.75, 0.375, 0.5706, 0.3832, 0.5706, 0.3832, 0.5706, 0.0, 0.0, 0.0, 0.0, 0.3832, 0.5706, 0.3832, 0.5509, 0.0, 0.0, 0.25, 0.5535, 0.25, 0.5727, 0.3125, 0.5729, 0.3125, 0.5535, 0.4493, 0.5361, 0.4516, 0.5509, 0.4815, 0.5509, 0.25, 0.5268, 0.25, 0.5535, 0.3125, 0.5535, 0.3125, 0.5271, 0.4516, 0.5509, 0.4516, 0.5509, 0.4472, 0.5656, 0.4472, 0.5656, 0.4493, 0.5361, 0.4493, 0.5361, 0.4516, 0.5509, 0.4516, 0.5509, 0.375, 0.5706, 0.0, 0.0, 0.375, 0.6487, 0.375, 0.6473, 0.4516, 0.5509, 0.4472, 0.5656, 0.4815, 0.5509, 0.3125, 0.5535, 0.0, 0.0, 0.0, 0.0, 0.3125, 0.5271, 0.25, 0.506, 0.25, 0.5268, 0.3125, 0.5271, 0.3125, 0.5063, 0.4274, 0.5064, 0.4274, 0.5316, 0.4493, 0.5361, 0.4514, 0.5064, 0.625, 0.5084, 0.625, 0.5672, 0.633, 0.5672, 0.6349, 0.5084, 0.5715, 0.5076, 0.5715, 0.5612, 0.616, 0.5661, 0.616, 0.5083, 0.6349, 0.5084, 0.633, 0.5672, 0.6875, 0.5672, 0.6875, 0.5084, 0.5122, 0.5068, 0.5122, 0.5547, 0.5715, 0.5612, 0.5715, 0.5076, 0.3832, 0.5064, 0.3832, 0.5265, 0.4274, 0.5316, 0.4274, 0.5064, 0.4514, 0.5064, 0.4493, 0.5361, 0.4815, 0.5509, 0.4815, 0.5064, 0.4815, 0.5064, 0.4815, 0.5509, 0.5122, 0.5547, 0.5122, 0.5068, 0.6875, 0.5084, 0.6875, 0.5672, 0.75, 0.5672, 0.75, 0.5084, 0.616, 0.5083, 0.616, 0.5661, 0.625, 0.5672, 0.625, 0.5084, 0.375, 0.5064, 0.375, 0.4998, 0.0, 0.0, 0.375, 0.5265, 0.3125, 0.5729, 0.3125, 0.6507, 0.375, 0.6487, 0.0, 0.0, 0.25, 0.5727, 0.25, 0.6489, 0.3125, 0.6507, 0.3125, 0.5729, 0.3125, 0.5063, 0.3125, 0.5271, 0.0, 0.0, 0.375, 0.4998, 0.375, 0.6473, 0.375, 0.6487, 0.375, 0.6861, 0.375, 0.6861, 0.25, 0.6489, 0.25, 0.6862, 0.3125, 0.6877, 0.3125, 0.6507, 0.3125, 0.6507, 0.3125, 0.6877, 0.375, 0.6861, 0.375, 0.6487, 0.375, 0.5064, 0.375, 0.5, 0.375, 0.4931, 0.375, 0.4998, 0.3125, 0.5729, 0.0, 0.0, 0.0, 0.0, 0.3125, 0.5535, 0.0, 0.0, 0.3832, 0.5509, 0.3832, 0.5265, 0.0, 0.0, 0.3832, 0.5509, 0.3832, 0.5706, 0.4274, 0.5676, 0.4274, 0.5509, 0.4274, 0.5316, 0.4274, 0.5509, 0.4516, 0.5509, 0.4493, 0.5361, 0.4274, 0.5509, 0.4274, 0.5676, 0.4472, 0.5656, 0.4516, 0.5509, 0.3832, 0.5265, 0.3832, 0.5509, 0.4274, 0.5509, 0.4274, 0.5316, 0.4274, 0.5316, 0.4274, 0.5316, 0.4493, 0.5361, 0.4493, 0.5361, 0.3832, 0.5265, 0.3832, 0.5265, 0.4274, 0.5316, 0.4274, 0.5316, 0.4472, 0.5656, 0.4472, 0.5656, 0.4274, 0.5676, 0.4274, 0.5676, 0.4274, 0.5676, 0.4274, 0.5676, 0.3832, 0.5706, 0.3832, 0.5706, 0.6144, 0.875, 0.616, 0.875, 0.616, 0.8125, 0.6144, 0.8127, 0.616, 0.7372, 0.616, 0.75, 0.625, 0.7447, 0.5397, 0.7597, 0.5376, 0.7569, 0.5376, 0.8125, 0.5396, 0.8127, 0.6144, 0.8127, 0.616, 0.8125, 0.616, 0.7569, 0.6142, 0.7599, 0.5715, 0.875, 0.5715, 0.8125, 0.5396, 0.8127, 0.5393, 0.875, 0.6142, 0.7599, 0.616, 0.7569, 0.5715, 0.7569, 0.5716, 0.7597, 0.5716, 0.7597, 0.5715, 0.7569, 0.5376, 0.7569, 0.5397, 0.7597, 0.5393, 0.875, 0.5396, 0.8127, 0.5376, 0.8125, 0.5376, 0.875, 0.625, 0.6946, 0.625, 0.7447, 0.6319, 0.7447, 0.6319, 0.6946, 0.6319, 0.6946, 0.6319, 0.7447, 0.6875, 0.7447, 0.6875, 0.6946, 0.6875, 0.6946, 0.6875, 0.7447, 0.75, 0.7447, 0.75, 0.6946, 0.616, 0.6913, 0.616, 0.7353, 0.625, 0.7447, 0.625, 0.6946, 0.616, 0.7353, 0.625, 0.7447, 0.616, 0.7372, 0.616, 0.4931, 0.625, 0.4931, 0.625, 0.5, 0.616, 0.5, 0.616, 0.8125, 0.6295, 0.8118, 0.6294, 0.8746, 0.616, 0.875, 0.4815, 0.8125, 0.5376, 0.8125, 0.5376, 0.875, 0.4815, 0.875, 0.4815, 0.4931, 0.5122, 0.4931, 0.5122, 0.5, 0.4815, 0.5, 0.4514, 0.4931, 0.4815, 0.4931, 0.4815, 0.5, 0.4514, 0.5, 0.4514, 0.8125, 0.4815, 0.8125, 0.4815, 0.875, 0.4514, 0.875, 0.3832, 0.8125, 0.4274, 0.8125, 0.4274, 0.875, 0.3832, 0.875, 0.3832, 0.4931, 0.4274, 0.4931, 0.4274, 0.5, 0.3832, 0.5, 0.6144, 0.875, 0.5715, 0.875, 0.5715, 0.8125, 0.6144, 0.8127, 0.5122, 0.4931, 0.5715, 0.4931, 0.5715, 0.5, 0.5122, 0.5, 0.5122, 0.7211, 0.5715, 0.75, 0.5376, 0.75, 0.4464, 0.7025, 0.4815, 0.7025, 0.4815, 0.7113, 0.4514, 0.7113, 0.3832, 0.6864, 0.4274, 0.6934, 0.4274, 0.6934, 0.3832, 0.6864, 0.4815, 0.7025, 0.5122, 0.7211, 0.5376, 0.75, 0.4815, 0.7113, 0.3832, 0.7418, 0.375, 0.7409, 0.375, 0.7409, 0.3832, 0.7418, 0.4815, 0.7113, 0.5376, 0.75, 0.4815, 0.75, 0.5397, 0.7597, 0.5716, 0.7597, 0.5715, 0.8125, 0.5396, 0.8127, 0.3832, 0.7569, 0.4274, 0.7569, 0.4274, 0.8125, 0.3832, 0.8125, 0.4514, 0.7569, 0.4815, 0.7569, 0.4815, 0.8125, 0.4514, 0.8125, 0.4815, 0.7569, 0.5376, 0.7569, 0.5376, 0.8125, 0.4815, 0.8125, 0.616, 0.7569, 0.6296, 0.7557, 0.6295, 0.8118, 0.616, 0.8125, 0.616, 0.375, 0.625, 0.375, 0.625, 0.4375, 0.616, 0.4375, 0.25, 0.5, 0.3125, 0.5, 0.3125, 0.5063, 0.25, 0.506, 0.5716, 0.7597, 0.6142, 0.7599, 0.6144, 0.8127, 0.5715, 0.8125, 0.5715, 0.4931, 0.616, 0.4931, 0.616, 0.5, 0.5715, 0.5, 0.5715, 0.75, 0.616, 0.75, 0.616, 0.7569, 0.5715, 0.7569, 0.616, 0.75, 0.625, 0.7447, 0.6296, 0.7557, 0.616, 0.7569, 0.4815, 0.75, 0.5376, 0.75, 0.5376, 0.7569, 0.4815, 0.7569, 0.4514, 0.75, 0.4815, 0.75, 0.4815, 0.7569, 0.4514, 0.7569, 0.3832, 0.75, 0.4274, 0.75, 0.4274, 0.7569, 0.3832, 0.7569, 0.5376, 0.75, 0.5715, 0.75, 0.5715, 0.7569, 0.5376, 0.7569, 0.616, 0.4375, 0.625, 0.4375, 0.625, 0.4931, 0.616, 0.4931, 0.375, 0.4931, 0.375, 0.4998, 0.3125, 0.5063, 0.3125, 0.5, 0.625, 0.5672, 0.633, 0.5672, 0.6319, 0.6946, 0.625, 0.6946, 0.5715, 0.5612, 0.616, 0.5661, 0.616, 0.6913, 0.5715, 0.6771, 0.633, 0.5672, 0.6875, 0.5672, 0.6875, 0.6946, 0.6319, 0.6946, 0.5122, 0.5547, 0.5715, 0.5612, 0.5715, 0.6771, 0.5122, 0.6584, 0.3832, 0.5706, 0.4274, 0.5676, 0.4274, 0.6473, 0.3832, 0.6473, 0.4472, 0.5656, 0.4815, 0.5509, 0.4815, 0.6473, 0.4464, 0.6473, 0.4815, 0.5509, 0.5122, 0.5547, 0.5122, 0.6584, 0.4815, 0.6473, 0.6875, 0.5672, 0.75, 0.5672, 0.75, 0.6946, 0.6875, 0.6946, 0.616, 0.5661, 0.625, 0.5672, 0.625, 0.6946, 0.616, 0.6913, 0.375, 0.5706, 0.3832, 0.5706, 0.3832, 0.6473, 0.375, 0.6473, 0.375, 0.4375, 0.3832, 0.4375, 0.3832, 0.4931, 0.375, 0.4931, 0.375, 0.75, 0.3832, 0.75, 0.3832, 0.7569, 0.375, 0.7569, 0.375, 0.7569, 0.3832, 0.7569, 0.3832, 0.8125, 0.375, 0.8125, 0.375, 0.375, 0.3832, 0.375, 0.3832, 0.4375, 0.375, 0.4375, 0.375, 0.6861, 0.3832, 0.6864, 0.3832, 0.6864, 0.375, 0.6861, 0.375, 0.6473, 0.3832, 0.6473, 0.3832, 0.6864, 0.375, 0.6861, 0.375, 0.4931, 0.3832, 0.4931, 0.3832, 0.5, 0.375, 0.5, 0.375, 0.8125, 0.3832, 0.8125, 0.3832, 0.875, 0.375, 0.875, 0.375, 0.5, 0.3832, 0.5, 0.3832, 0.5064, 0.375, 0.5064, 0.616, 0.5, 0.625, 0.5, 0.625, 0.5084, 0.616, 0.5083, 0.6875, 0.5, 0.75, 0.5, 0.75, 0.5084, 0.6875, 0.5084, 0.4815, 0.5, 0.5122, 0.5, 0.5122, 0.5068, 0.4815, 0.5064, 0.4514, 0.5, 0.4815, 0.5, 0.4815, 0.5064, 0.4514, 0.5064, 0.3832, 0.5, 0.4274, 0.5, 0.4274, 0.5064, 0.3832, 0.5064, 0.5122, 0.5, 0.5715, 0.5, 0.5715, 0.5076, 0.5122, 0.5068, 0.6319, 0.5, 0.6875, 0.5, 0.6875, 0.5084, 0.6349, 0.5084, 0.5715, 0.5, 0.616, 0.5, 0.616, 0.5083, 0.5715, 0.5076, 0.625, 0.5, 0.6319, 0.5, 0.6349, 0.5084, 0.625, 0.5084, 0.4274, 0.5, 0.4514, 0.5, 0.4514, 0.5064, 0.4274, 0.5064, 0.4274, 0.5676, 0.4472, 0.5656, 0.4464, 0.6473, 0.4274, 0.6473, 0.4274, 0.75, 0.4514, 0.75, 0.4514, 0.7569, 0.4274, 0.7569, 0.4274, 0.7569, 0.4514, 0.7569, 0.4514, 0.8125, 0.4274, 0.8125, 0.4274, 0.7356, 0.3832, 0.7418, 0.3832, 0.7418, 0.4274, 0.7356, 0.4274, 0.8125, 0.4514, 0.8125, 0.4514, 0.875, 0.4274, 0.875, 0.4274, 0.4931, 0.4514, 0.4931, 0.4514, 0.5, 0.4274, 0.5, 0.4514, 0.75, 0.4405, 0.7224, 0.4514, 0.7113, 0.3832, 0.7418, 0.4274, 0.7356, 0.4274, 0.75, 0.3832, 0.75, 0.375, 0.7409, 0.3832, 0.7418, 0.3832, 0.75, 0.375, 0.75, 0.3832, 0.5265, 0.0, 0.0, 0.375, 0.5265, 0.3832, 0.5265, 0.4464, 0.7025, 0.4514, 0.7113, 0.4514, 0.7113, 0.4464, 0.7025, 0.4405, 0.7224, 0.4274, 0.7356, 0.4274, 0.7356, 0.4405, 0.7224, 0.4274, 0.6934, 0.4464, 0.7025, 0.4464, 0.7025, 0.4274, 0.6934, 0.4514, 0.7113, 0.4405, 0.7224, 0.4405, 0.7224, 0.4514, 0.7113, 0.4815, 0.7113, 0.4815, 0.75, 0.4514, 0.75, 0.4514, 0.7113, 0.3832, 0.5064, 0.3832, 0.5265, 0.375, 0.5265, 0.375, 0.5064, 0.25, 0.7319, 0.3125, 0.7338, 0.3125, 0.75, 0.25, 0.75, 0.375, 0.75, 0.375, 0.7569, 0.375, 0.7409, 0.375, 0.7409, 0.3125, 0.7338, 0.375, 0.7409, 0.375, 0.7569, 0.375, 0.8125, 0.25, 0.7098, 0.3125, 0.7117, 0.3125, 0.7338, 0.25, 0.7319, 0.3125, 0.7117, 0.375, 0.7113, 0.375, 0.7409, 0.3125, 0.7338, 0.25, 0.7008, 0.3125, 0.7027, 0.3125, 0.7117, 0.25, 0.7098, 0.3125, 0.7027, 0.375, 0.7025, 0.375, 0.7113, 0.3125, 0.7117, 0.25, 0.6862, 0.3125, 0.6877, 0.3125, 0.7027, 0.25, 0.7008, 0.3125, 0.6877, 0.375, 0.6861, 0.375, 0.7025, 0.3125, 0.7027, 0.3832, 0.7025, 0.4274, 0.7025, 0.4274, 0.7114, 0.3832, 0.7113, 0.3832, 0.7113, 0.4274, 0.7114, 0.4274, 0.7356, 0.3832, 0.7418, 0.375, 0.7113, 0.3832, 0.7113, 0.3832, 0.7418, 0.375, 0.7409, 0.375, 0.7025, 0.3832, 0.7025, 0.3832, 0.7113, 0.375, 0.7113, 0.4274, 0.7114, 0.4514, 0.7113, 0.4405, 0.7224, 0.4274, 0.7025, 0.4464, 0.7025, 0.4514, 0.7113, 0.4274, 0.7114, 0.4274, 0.6934, 0.4464, 0.7025, 0.4274, 0.7025, 0.375, 0.6861, 0.3832, 0.6864, 0.3832, 0.7025, 0.375, 0.7025, 0.3832, 0.6864, 0.4274, 0.6934, 0.4274, 0.7025, 0.3832, 0.7025, 0.4405, 0.7224, 0.4274, 0.7356, 0.4274, 0.7114, 0.4514, 0.75, 0.4274, 0.75, 0.4274, 0.7356, 0.4405, 0.7224, 0.375, 0.5706, 0.0, 0.0, 0.3832, 0.5706, 0.3832, 0.5706, 0.0, 0.0, 0.0, 0.0, 0.3832, 0.5509, 0.3832, 0.5706, 0.25, 0.5535, 0.3125, 0.5535, 0.3125, 0.5729, 0.25, 0.5727, 0.4493, 0.5361, 0.4815, 0.5509, 0.4516, 0.5509, 0.25, 0.5268, 0.3125, 0.5271, 0.3125, 0.5535, 0.25, 0.5535, 0.4516, 0.5509, 0.4472, 0.5656, 0.4472, 0.5656, 0.4516, 0.5509, 0.4493, 0.5361, 0.4516, 0.5509, 0.4516, 0.5509, 0.4493, 0.5361, 0.375, 0.5706, 0.375, 0.6473, 0.375, 0.6487, 0.0, 0.0, 0.4516, 0.5509, 0.4815, 0.5509, 0.4472, 0.5656, 0.3125, 0.5535, 0.3125, 0.5271, 0.0, 0.0, 0.0, 0.0, 0.25, 0.506, 0.3125, 0.5063, 0.3125, 0.5271, 0.25, 0.5268, 0.4274, 0.5064, 0.4514, 0.5064, 0.4493, 0.5361, 0.4274, 0.5316, 0.625, 0.5084, 0.6349, 0.5084, 0.633, 0.5672, 0.625, 0.5672, 0.5715, 0.5076, 0.616, 0.5083, 0.616, 0.5661, 0.5715, 0.5612, 0.6349, 0.5084, 0.6875, 0.5084, 0.6875, 0.5672, 0.633, 0.5672, 0.5122, 0.5068, 0.5715, 0.5076, 0.5715, 0.5612, 0.5122, 0.5547, 0.3832, 0.5064, 0.4274, 0.5064, 0.4274, 0.5316, 0.3832, 0.5265, 0.4514, 0.5064, 0.4815, 0.5064, 0.4815, 0.5509, 0.4493, 0.5361, 0.4815, 0.5064, 0.5122, 0.5068, 0.5122, 0.5547, 0.4815, 0.5509, 0.6875, 0.5084, 0.75, 0.5084, 0.75, 0.5672, 0.6875, 0.5672, 0.616, 0.5083, 0.625, 0.5084, 0.625, 0.5672, 0.616, 0.5661, 0.375, 0.5064, 0.375, 0.5265, 0.0, 0.0, 0.375, 0.4998, 0.3125, 0.5729, 0.0, 0.0, 0.375, 0.6487, 0.3125, 0.6507, 0.25, 0.5727, 0.3125, 0.5729, 0.3125, 0.6507, 0.25, 0.6489, 0.3125, 0.5063, 0.375, 0.4998, 0.0, 0.0, 0.3125, 0.5271, 0.375, 0.6473, 0.375, 0.6861, 0.375, 0.6861, 0.375, 0.6487, 0.25, 0.6489, 0.3125, 0.6507, 0.3125, 0.6877, 0.25, 0.6862, 0.3125, 0.6507, 0.375, 0.6487, 0.375, 0.6861, 0.3125, 0.6877, 0.375, 0.5064, 0.375, 0.4998, 0.375, 0.4931, 0.375, 0.5, 0.3125, 0.5729, 0.3125, 0.5535, 0.0, 0.0, 0.0, 0.0, 0.0, 0.0, 0.0, 0.0, 0.3832, 0.5265, 0.3832, 0.5509, 0.3832, 0.5509, 0.4274, 0.5509, 0.4274, 0.5676, 0.3832, 0.5706, 0.4274, 0.5316, 0.4493, 0.5361, 0.4516, 0.5509, 0.4274, 0.5509, 0.4274, 0.5509, 0.4516, 0.5509, 0.4472, 0.5656, 0.4274, 0.5676, 0.3832, 0.5265, 0.4274, 0.5316, 0.4274, 0.5509, 0.3832, 0.5509, 0.4274, 0.5316, 0.4493, 0.5361, 0.4493, 0.5361, 0.4274, 0.5316, 0.3832, 0.5265, 0.4274, 0.5316, 0.4274, 0.5316, 0.3832, 0.5265, 0.4472, 0.5656, 0.4274, 0.5676, 0.4274, 0.5676, 0.4472, 0.5656, 0.4274, 0.5676, 0.3832, 0.5706, 0.3832, 0.5706, 0.4274, 0.5676, 0.6144, 0.875, 0.6144, 0.8127, 0.616, 0.8125, 0.616, 0.875, 0.616, 0.7372, 0.625, 0.7447, 0.616, 0.75, 0.5397, 0.7597, 0.5396, 0.8127, 0.5376, 0.8125, 0.5376, 0.7569, 0.6144, 0.8127, 0.6142, 0.7599, 0.616, 0.7569, 0.616, 0.8125, 0.5715, 0.875, 0.5393, 0.875, 0.5396, 0.8127, 0.5715, 0.8125, 0.6142, 0.7599, 0.5716, 0.7597, 0.5715, 0.7569, 0.616, 0.7569, 0.5716, 0.7597, 0.5397, 0.7597, 0.5376, 0.7569, 0.5715, 0.7569, 0.5393, 0.875, 0.5376, 0.875, 0.5376, 0.8125, 0.5396, 0.8127, 0.625, 0.6946, 0.6319, 0.6946, 0.6319, 0.7447, 0.625, 0.7447, 0.6319, 0.6946, 0.6875, 0.6946, 0.6875, 0.7447, 0.6319, 0.7447, 0.6875, 0.6946, 0.75, 0.6946, 0.75, 0.7447, 0.6875, 0.7447, 0.616, 0.6913, 0.625, 0.6946, 0.625, 0.7447, 0.616, 0.7353, 0.5393, 0.875, 0.5396, 0.8127, 0.5396, 0.8127, 0.5393, 0.875, 0.0, 0.0, 0.0, 0.0, 0.0, 0.0, 0.0, 0.0, 0.0, 0.0, 0.0, 0.0, 0.0, 0.0, 0.0, 0.0, 0.0, 0.0, 0.0, 0.0, 0.0, 0.0, 0.0, 0.0, 0.0, 0.0, 0.0, 0.0, 0.0, 0.0, 0.0, 0.0, 0.0, 0.0, 0.0, 0.0, 0.0, 0.0, 0.0, 0.0, 0.616, 0.375, 0.616, 0.4375, 0.625, 0.4375, 0.625, 0.375, 0.616, 0.4375, 0.616, 0.4931, 0.625, 0.4931, 0.625, 0.4375, 0.0, 0.0, 0.0, 0.0, 0.0, 0.0, 0.616, 0.4375, 0.616, 0.4375, 0.616, 0.375, 0.616, 0.375, 0.0, 0.0, 0.0, 0.0, 0.616, 0.4375, 0.616, 0.4375, 0.5715, 0.4931, 0.0, 0.0, 0.616, 0.4931, 0.5715, 0.4931, 0.5122, 0.4931, 0.5715, 0.4931, 0.5715, 0.4931, 0.5122, 0.4931, 0.4815, 0.4931, 0.5122, 0.4931, 0.5122, 0.4931, 0.4815, 0.4931, 0.4514, 0.4931, 0.4815, 0.4931, 0.4815, 0.4931, 0.4514, 0.4931, 0.4274, 0.4931, 0.4514, 0.4931, 0.4514, 0.4931, 0.4274, 0.4931, 0.3832, 0.4931, 0.4274, 0.4931, 0.4274, 0.4931, 0.3832, 0.4931, 0.3832, 0.4931, 0.3832, 0.4931, 0.3832, 0.4375, 0.3832, 0.4375, 0.3832, 0.4375, 0.3832, 0.4375, 0.3832, 0.375, 0.3832, 0.375, 0.5715, 0.6771, 0.5715, 0.6771, 0.616, 0.6913, 0.616, 0.6913, 0.616, 0.7353, 0.616, 0.6913, 0.616, 0.6913, 0.616, 0.7353, 0.616, 0.7372, 0.616, 0.7353, 0.616, 0.7353, 0.616, 0.7372, 0.616, 0.75, 0.616, 0.7372, 0.616, 0.7372, 0.616, 0.75, 0.5715, 0.75, 0.616, 0.75, 0.616, 0.75, 0.5715, 0.75, 0.5122, 0.7211, 0.5715, 0.75, 0.5715, 0.75, 0.5122, 0.7211, 0.4815, 0.7025, 0.5122, 0.7211, 0.5122, 0.7211, 0.4815, 0.7025, 0.4464, 0.7025, 0.4815, 0.7025, 0.4815, 0.7025, 0.4464, 0.7025, 0.4274, 0.6934, 0.4464, 0.7025, 0.4464, 0.7025, 0.4274, 0.6934, 0.3832, 0.6864, 0.4274, 0.6934, 0.4274, 0.6934, 0.3832, 0.6864, 0.3832, 0.6864, 0.3832, 0.6864, 0.3832, 0.6473, 0.3832, 0.6473, 0.3832, 0.6473, 0.3832, 0.6473, 0.4274, 0.6473, 0.4274, 0.6473, 0.4274, 0.6473, 0.4274, 0.6473, 0.4464, 0.6473, 0.4464, 0.6473, 0.4464, 0.6473, 0.4464, 0.6473, 0.4815, 0.6473, 0.4815, 0.6473, 0.4815, 0.6473, 0.4815, 0.6473, 0.5122, 0.6584, 0.5122, 0.6584, 0.5122, 0.6584, 0.5122, 0.6584, 0.5715, 0.6771, 0.5715, 0.6771])
me_cube.materials.append(mat_body)
me_cube.materials.append(mat_glass)
me_cube.materials.append(mat_rubber)
me_cube.materials.append(mat_metal)
me_cube.use_mirror_vertex_groups = False
me_cube.update()
me_cube_001 = bpy.data.meshes.new('Cube.001')
me_cube_001.from_pydata([(0.0, 2.343, 0.2095), (0.0, 2.351, 0.01933), (0.0, 2.356, -0.3503), (0.0, 2.317, 0.6519), (0.0, 2.292, 1.026), (0.0, 2.353, -0.6519), (0.0, 2.354, -0.186), (0.0, 2.363, -0.652), (0.0, 2.353, 0.21), (0.0, 2.361, 0.01962), (0.0, 2.364, -0.1859), (0.0, 2.366, -0.3503), (0.0, 2.302, 1.027), (0.0, 2.327, 0.6526), (-0.4932, 2.341, 0.2321), (-0.5071, 2.351, 0.01933), (-0.5071, 2.356, -0.3503), (-0.4581, 2.317, 0.6483), (-0.4267, 2.292, 1.011), (-0.8278, 2.34, 0.2541), (-0.9004, 2.351, 0.01933), (-0.9004, 2.356, -0.3503), (-0.788, 2.317, 0.6419), (-0.7144, 2.295, 0.9596), (-0.5071, 2.353, -0.6519), (-0.9004, 2.353, -0.6519), (-0.5071, 2.354, -0.186), (-0.9004, 2.354, -0.186), (-0.04, 2.317, 0.6519), (-0.04, 2.34, 0.2496), (-0.04, 2.295, 0.9846), (-0.4934, 2.343, 0.2121), (-0.4259, 2.294, 0.9913), (-0.8744, 2.343, 0.2145), (-0.7485, 2.292, 0.9982), (-0.02, 2.317, 0.6519), (-0.02, 2.341, 0.2296), (-0.02, 2.294, 1.005), (-0.4931, 2.34, 0.2521), (-0.4252, 2.295, 0.9714), (-0.8511, 2.341, 0.2343), (-0.7314, 2.294, 0.9789), (-0.7683, 2.317, 0.6388), (-0.02001, 2.327, 0.6526), (-0.02, 2.351, 0.2301), (-0.8744, 2.353, 0.215), (-0.9004, 2.361, 0.01962), (-0.9004, 2.366, -0.3503), (-0.02001, 2.304, 1.006), (-0.8078, 2.327, 0.6458), (-0.4934, 2.353, 0.2126), (-0.5071, 2.361, 0.01962), (-0.5071, 2.366, -0.3503), (-0.04001, 2.327, 0.6526), (-0.4581, 2.327, 0.649), (-0.4931, 2.35, 0.2527), (-0.5071, 2.363, -0.652), (-0.5071, 2.364, -0.1859), (-0.4252, 2.305, 0.972), (-0.4267, 2.302, 1.012), (-0.7485, 2.302, 0.9989), (-0.7683, 2.327, 0.6394), (-0.9004, 2.363, -0.652), (-0.9004, 2.364, -0.1859), (-0.4932, 2.351, 0.2327), (-0.426, 2.304, 0.992), (-0.8511, 2.351, 0.2349), (-0.7314, 2.304, 0.9796), (-0.788, 2.327, 0.6426), (-0.04, 2.35, 0.2502), (-0.04001, 2.305, 0.9853), (-0.8278, 2.35, 0.2547), (-0.7144, 2.305, 0.9603), (-0.788, 2.317, 0.6419), (-0.8744, 2.343, 0.2145), (-0.7485, 2.292, 0.9982), (-0.8077, 2.317, 0.6451), (-0.8511, 2.341, 0.2343), (-0.7314, 2.294, 0.9789)], [], [(29, 28, 17, 38), (5, 2, 16, 24), (6, 1, 15, 26), (1, 0, 31, 15), (28, 30, 39, 17), (17, 39, 23, 42), (38, 17, 42, 19), (24, 16, 21, 25), (26, 15, 20, 27), (15, 31, 33, 20), (16, 26, 27, 21), (2, 6, 26, 16), (35, 36, 0, 3), (37, 35, 3, 4), (36, 14, 31, 0), (32, 37, 4, 18), (14, 40, 33, 31), (41, 32, 18, 34), (28, 29, 36, 35), (30, 28, 35, 37), (29, 38, 14, 36), (39, 30, 37, 32), (38, 19, 40, 14), (23, 39, 32, 41), (42, 23, 41, 22), (19, 42, 22, 40), (69, 55, 54, 53), (7, 56, 52, 11), (10, 57, 51, 9), (9, 51, 50, 8), (53, 54, 58, 70), (54, 61, 72, 58), (55, 71, 61, 54), (56, 62, 47, 52), (57, 63, 46, 51), (51, 46, 45, 50), (52, 47, 63, 57), (11, 52, 57, 10), (43, 13, 8, 44), (48, 12, 13, 43), (44, 8, 50, 64), (65, 59, 12, 48), (64, 50, 45, 66), (67, 60, 59, 65), (68, 49, 60, 67), (66, 45, 49, 68), (53, 43, 44, 69), (70, 48, 43, 53), (69, 44, 64, 55), (58, 65, 48, 70), (55, 64, 66, 71), (72, 67, 65, 58), (61, 68, 67, 72), (71, 66, 68, 61), (73, 78, 75, 76), (77, 73, 76, 74), (42, 19, 71, 61), (23, 42, 61, 72), (39, 23, 72, 58), (30, 39, 58, 70), (70, 53, 28, 30), (53, 69, 29, 28), (69, 55, 38, 29), (55, 71, 19, 38), (34, 75, 60), (49, 76, 75, 60), (49, 45, 33, 74, 76), (46, 20, 74, 33, 45), (27, 20, 46, 63), (21, 27, 63, 47), (25, 21, 47, 62), (25, 62, 56, 24), (24, 56, 7, 5), (18, 75, 34, 60, 59), (18, 4, 12, 59), (5, 7, 11, 2), (2, 11, 10, 6), (6, 10, 9, 1), (1, 9, 8, 0), (0, 8, 13, 3), (3, 13, 12, 4)])
me_cube_001.polygons.foreach_set('material_index', [1, 0, 0, 0, 1, 1, 1, 0, 0, 0, 0, 0, 0, 0, 0, 0, 0, 0, 2, 2, 2, 2, 2, 2, 2, 2, 1, 0, 0, 0, 1, 1, 1, 0, 0, 0, 0, 0, 0, 0, 0, 0, 0, 0, 0, 0, 2, 2, 2, 2, 2, 2, 2, 2, 0, 0, 2, 2, 2, 2, 2, 2, 2, 2, 2, 0, 0, 0, 0, 0, 0, 0, 0, 0, 0, 0, 0, 0, 0, 0, 0])
_uv = me_cube_001.uv_layers.new(name='UVMap')
_uv.uv.foreach_set('vector', [0.5176, 0.3802, 0.5716, 0.3805, 0.5715, 0.4375, 0.5176, 0.4379, 0.3832, 0.375, 0.4274, 0.375, 0.4274, 0.4375, 0.3832, 0.4375, 0.4514, 0.375, 0.4815, 0.375, 0.4815, 0.4375, 0.4514, 0.4375, 0.4815, 0.375, 0.5122, 0.375, 0.5122, 0.4375, 0.4815, 0.4375, 0.5716, 0.3805, 0.6112, 0.3808, 0.6111, 0.4367, 0.5715, 0.4375, 0.5715, 0.4375, 0.6111, 0.4367, 0.611, 0.4862, 0.5706, 0.4867, 0.5176, 0.4379, 0.5715, 0.4375, 0.5706, 0.4867, 0.5177, 0.4871, 0.3832, 0.4375, 0.4274, 0.4375, 0.4274, 0.4931, 0.3832, 0.4931, 0.4514, 0.4375, 0.4815, 0.4375, 0.4815, 0.4931, 0.4514, 0.4931, 0.4815, 0.4375, 0.5122, 0.4375, 0.5122, 0.4931, 0.4815, 0.4931, 0.4274, 0.4375, 0.4514, 0.4375, 0.4514, 0.4931, 0.4274, 0.4931, 0.4274, 0.375, 0.4514, 0.375, 0.4514, 0.4375, 0.4274, 0.4375, 0.5716, 0.3777, 0.5149, 0.3776, 0.5122, 0.375, 0.5715, 0.375, 0.6136, 0.3779, 0.5716, 0.3777, 0.5715, 0.375, 0.616, 0.375, 0.5149, 0.3776, 0.5149, 0.4377, 0.5122, 0.4375, 0.5122, 0.375, 0.6136, 0.4371, 0.6136, 0.3779, 0.616, 0.375, 0.616, 0.4375, 0.5149, 0.4377, 0.5149, 0.4901, 0.5122, 0.4931, 0.5122, 0.4375, 0.6135, 0.4896, 0.6136, 0.4371, 0.616, 0.4375, 0.616, 0.4931, 0.5716, 0.3805, 0.5176, 0.3802, 0.5149, 0.3776, 0.5716, 0.3777, 0.6112, 0.3808, 0.5716, 0.3805, 0.5716, 0.3777, 0.6136, 0.3779, 0.5176, 0.3802, 0.5176, 0.4379, 0.5149, 0.4377, 0.5149, 0.3776, 0.6111, 0.4367, 0.6112, 0.3808, 0.6136, 0.3779, 0.6136, 0.4371, 0.5176, 0.4379, 0.5177, 0.4871, 0.5149, 0.4901, 0.5149, 0.4377, 0.611, 0.4862, 0.6111, 0.4367, 0.6136, 0.4371, 0.6135, 0.4896, 0.5706, 0.4867, 0.611, 0.4862, 0.6135, 0.4896, 0.5711, 0.4899, 0.5177, 0.4871, 0.5706, 0.4867, 0.5711, 0.4899, 0.5149, 0.4901, 0.5176, 0.3802, 0.5176, 0.4379, 0.5715, 0.4375, 0.5716, 0.3805, 0.3832, 0.375, 0.3832, 0.4375, 0.4274, 0.4375, 0.4274, 0.375, 0.4514, 0.375, 0.4514, 0.4375, 0.4815, 0.4375, 0.4815, 0.375, 0.4815, 0.375, 0.4815, 0.4375, 0.5122, 0.4375, 0.5122, 0.375, 0.5716, 0.3805, 0.5715, 0.4375, 0.6111, 0.4367, 0.6112, 0.3808, 0.5715, 0.4375, 0.5706, 0.4867, 0.611, 0.4862, 0.6111, 0.4367, 0.5176, 0.4379, 0.5177, 0.4871, 0.5706, 0.4867, 0.5715, 0.4375, 0.3832, 0.4375, 0.3832, 0.4931, 0.4274, 0.4931, 0.4274, 0.4375, 0.4514, 0.4375, 0.4514, 0.4931, 0.4815, 0.4931, 0.4815, 0.4375, 0.4815, 0.4375, 0.4815, 0.4931, 0.5122, 0.4931, 0.5122, 0.4375, 0.4274, 0.4375, 0.4274, 0.4931, 0.4514, 0.4931, 0.4514, 0.4375, 0.4274, 0.375, 0.4274, 0.4375, 0.4514, 0.4375, 0.4514, 0.375, 0.5716, 0.3777, 0.5715, 0.375, 0.5122, 0.375, 0.5149, 0.3776, 0.6136, 0.3779, 0.616, 0.375, 0.5715, 0.375, 0.5716, 0.3777, 0.5149, 0.3776, 0.5122, 0.375, 0.5122, 0.4375, 0.5149, 0.4377, 0.6136, 0.4371, 0.616, 0.4375, 0.616, 0.375, 0.6136, 0.3779, 0.5149, 0.4377, 0.5122, 0.4375, 0.5122, 0.4931, 0.5149, 0.4901, 0.6135, 0.4896, 0.616, 0.4931, 0.616, 0.4375, 0.6136, 0.4371, 0.5711, 0.4899, 0.5715, 0.4931, 0.616, 0.4931, 0.6135, 0.4896, 0.5149, 0.4901, 0.5122, 0.4931, 0.5715, 0.4931, 0.5711, 0.4899, 0.5716, 0.3805, 0.5716, 0.3777, 0.5149, 0.3776, 0.5176, 0.3802, 0.6112, 0.3808, 0.6136, 0.3779, 0.5716, 0.3777, 0.5716, 0.3805, 0.5176, 0.3802, 0.5149, 0.3776, 0.5149, 0.4377, 0.5176, 0.4379, 0.6111, 0.4367, 0.6136, 0.4371, 0.6136, 0.3779, 0.6112, 0.3808, 0.5176, 0.4379, 0.5149, 0.4377, 0.5149, 0.4901, 0.5177, 0.4871, 0.611, 0.4862, 0.6135, 0.4896, 0.6136, 0.4371, 0.6111, 0.4367, 0.5706, 0.4867, 0.5711, 0.4899, 0.6135, 0.4896, 0.611, 0.4862, 0.5177, 0.4871, 0.5149, 0.4901, 0.5711, 0.4899, 0.5706, 0.4867, 0.5711, 0.4899, 0.6135, 0.4896, 0.616, 0.4931, 0.5715, 0.4931, 0.5149, 0.4901, 0.5711, 0.4899, 0.5715, 0.4931, 0.5122, 0.4931, 0.0, 0.0, 0.0, 0.0, 0.0, 0.0, 0.0, 0.0, 0.0, 0.0, 0.0, 0.0, 0.0, 0.0, 0.0, 0.0, 0.0, 0.0, 0.0, 0.0, 0.0, 0.0, 0.0, 0.0, 0.0, 0.0, 0.0, 0.0, 0.0, 0.0, 0.0, 0.0, 0.0, 0.0, 0.0, 0.0, 0.0, 0.0, 0.0, 0.0, 0.0, 0.0, 0.0, 0.0, 0.0, 0.0, 0.0, 0.0, 0.0, 0.0, 0.0, 0.0, 0.0, 0.0, 0.0, 0.0, 0.0, 0.0, 0.0, 0.0, 0.0, 0.0, 0.0, 0.0, 0.0, 0.0, 0.0, 0.0, 0.0, 0.0, 0.5715, 0.4931, 0.5715, 0.4931, 0.616, 0.4931, 0.0, 0.0, 0.5715, 0.4931, 0.5122, 0.4931, 0.0, 0.0, 0.5122, 0.4931, 0.5715, 0.4931, 0.4815, 0.4931, 0.0, 0.0, 0.5122, 0.4931, 0.0, 0.0, 0.5122, 0.4931, 0.4514, 0.4931, 0.0, 0.0, 0.4815, 0.4931, 0.4514, 0.4931, 0.4274, 0.4931, 0.4514, 0.4931, 0.4514, 0.4931, 0.4274, 0.4931, 0.3832, 0.4931, 0.4274, 0.4931, 0.4274, 0.4931, 0.3832, 0.4931, 0.3832, 0.4931, 0.3832, 0.4931, 0.3832, 0.4375, 0.3832, 0.4375, 0.3832, 0.4375, 0.3832, 0.4375, 0.3832, 0.375, 0.3832, 0.375, 0.0, 0.0, 0.0, 0.0, 0.0, 0.0, 0.616, 0.4931, 0.616, 0.4375, 0.0, 0.0, 0.616, 0.375, 0.616, 0.375, 0.616, 0.4375, 0.3832, 0.375, 0.3832, 0.375, 0.4274, 0.375, 0.4274, 0.375, 0.4274, 0.375, 0.4274, 0.375, 0.4514, 0.375, 0.4514, 0.375, 0.4514, 0.375, 0.4514, 0.375, 0.4815, 0.375, 0.4815, 0.375, 0.4815, 0.375, 0.4815, 0.375, 0.5122, 0.375, 0.5122, 0.375, 0.5122, 0.375, 0.5122, 0.375, 0.5715, 0.375, 0.5715, 0.375, 0.5715, 0.375, 0.5715, 0.375, 0.616, 0.375, 0.616, 0.375])
me_cube_001.materials.append(mat_body)
me_cube_001.materials.append(mat_glass)
me_cube_001.materials.append(mat_rubber)
me_cube_001.use_mirror_vertex_groups = False
me_cube_001.update()
me_cube_002 = bpy.data.meshes.new('Cube.002')
me_cube_002.from_pydata([(0.8978, -1.456, 0.6358), (0.964, -1.518, 0.2541), (1.0, -1.566, 0.01933), (0.8371, -1.15, 0.9572), (0.8961, -0.4266, 0.6447), (0.964, -0.4664, 0.2509), (1.0, -0.4254, 0.01183), (1.0, -0.4991, -0.3504), (0.8371, -0.4611, 0.9572), (1.0, -0.5612, -0.6455), (1.0, -1.567, -0.2199), (1.0, -0.4731, -0.2226), (1.0, -1.39, -0.3503), (1.0, -1.275, -0.65), (0.8296, -1.168, 0.9966), (0.8961, -1.475, 0.6447), (0.9709, -0.4264, 0.2114), (0.9709, -1.565, 0.2148), (0.8296, -0.4205, 0.9966), (0.8371, -1.027, 0.9572), (0.8966, -1.07, 0.6421), (0.9709, -1.108, 0.2134), (0.964, -1.123, 0.2529), (0.8296, -1.005, 0.9966), (0.8371, -0.9635, 0.9572), (0.8296, -0.9802, 0.9966), (0.9709, -1.08, 0.2133), (0.8334, -1.159, 0.9769), (0.8994, -1.437, 0.6268), (0.9675, -1.105, 0.2331), (0.9675, -1.542, 0.2344), (0.8334, -1.005, 0.9769), (0.8334, -0.4408, 0.9769), (0.8961, -0.4466, 0.6449), (0.9674, -0.4464, 0.2312), (0.8971, -1.05, 0.6395), (0.8334, -0.9811, 0.9769), (0.9675, -1.078, 0.233), (0.897, -1.025, 0.6397), (0.9027, -1.48, 0.6499), (0.8432, -0.9811, 0.9788), (0.8432, -1.005, 0.9788), (0.9807, -1.566, 0.2167), (0.8359, -1.172, 1.003), (0.9069, -1.025, 0.6415), (0.9069, -1.05, 0.6413), (0.9064, -1.07, 0.6439), (0.9093, -1.437, 0.6286), (0.9807, -1.108, 0.215), (1.01, -0.4254, 0.01258), (1.01, -1.566, 0.02027), (1.007, -1.281, -0.6514), (0.8395, -1.005, 0.9984), (1.01, -0.4991, -0.3504), (0.8395, -0.4204, 0.9984), (0.9059, -0.4265, 0.6465), (0.9807, -0.4264, 0.213), (1.01, -0.5612, -0.6455), (1.01, -0.4731, -0.2226), (1.008, -1.395, -0.3542), (1.008, -1.57, -0.2259), (0.8432, -1.159, 0.9788), (0.9076, -1.456, 0.6376), (0.9773, -1.105, 0.2348), (0.9773, -1.542, 0.2361), (0.8432, -0.4408, 0.9788), (0.9059, -0.4466, 0.6467), (0.9773, -0.4464, 0.2329), (0.8395, -0.9802, 0.9984), (0.9773, -1.078, 0.2347), (0.9807, -1.08, 0.2149), (0.9059, -0.4666, 0.6468), (0.9073, -1.005, 0.639), (0.8469, -1.15, 0.9591), (0.9739, -1.123, 0.2546), (0.9739, -1.518, 0.2558), (0.8469, -1.027, 0.9591), (0.8469, -0.4611, 0.9591), (0.9739, -0.4664, 0.2526), (0.8469, -0.9635, 0.9591), (0.9739, -1.055, 0.2544), (0.896, -0.4666, 0.645), (0.8975, -1.005, 0.6372), (0.9641, -1.055, 0.2527)], [(82, 44)], [(6, 2, 17, 21, 26, 16), (11, 10, 2, 6), (9, 13, 12, 7), (37, 29, 35, 38), (23, 25, 36, 31), (38, 35, 31, 36), (7, 12, 10, 11), (0, 15, 14, 27), (37, 26, 21, 29), (30, 17, 15, 0), (27, 14, 23, 31), (32, 18, 4, 33), (33, 4, 16, 34), (21, 17, 30, 29), (22, 1, 28, 20), (20, 28, 3, 19), (25, 18, 32, 36), (34, 16, 26, 37), (81, 82, 24, 8), (28, 0, 27, 3), (22, 29, 30, 1), (1, 30, 0, 28), (3, 27, 31, 19), (8, 32, 33, 81), (81, 33, 34, 5), (20, 35, 29, 22), (19, 31, 35, 20), (24, 36, 32, 8), (5, 34, 37, 83), (82, 38, 36, 24), (83, 37, 38, 82), (49, 56, 70, 48, 42, 50), (58, 49, 50, 60), (57, 53, 59, 51), (69, 44, 45, 63), (52, 41, 40, 68), (44, 40, 41, 45), (53, 58, 60, 59), (62, 61, 43, 39), (69, 63, 48, 70), (64, 62, 39, 42), (61, 41, 52, 43), (65, 66, 55, 54), (66, 67, 56, 55), (74, 46, 47, 75), (46, 76, 73, 47), (68, 40, 65, 54), (67, 69, 70, 56), (71, 77, 79, 72), (78, 71, 72, 80), (47, 73, 61, 62), (74, 75, 64, 63), (75, 47, 62, 64), (73, 76, 41, 61), (77, 71, 66, 65), (71, 78, 67, 66), (46, 74, 63, 45), (76, 46, 45, 41), (79, 77, 65, 40), (78, 80, 69, 67), (72, 79, 40, 44), (80, 72, 44, 69), (73, 47, 28, 3), (19, 76, 73, 3), (76, 19, 20, 46), (46, 20, 22, 74), (74, 22, 1, 75), (28, 47, 75, 1), (79, 24, 82, 72), (72, 82, 83, 80), (78, 5, 83, 80), (71, 81, 5, 78), (77, 8, 81, 71), (8, 77, 79, 24), (5, 83, 82, 81), (48, 63, 64, 42), (4, 18, 54, 55), (25, 68, 54, 18), (23, 52, 68, 25), (14, 43, 52, 23), (15, 39, 43, 14), (17, 42, 39, 15), (2, 50, 42, 17), (10, 60, 50, 2), (12, 59, 60, 10), (13, 51, 59, 12), (13, 9, 57, 51), (9, 7, 53, 57), (7, 11, 58, 53), (11, 6, 49, 58), (6, 16, 56, 49), (16, 4, 55, 56)])
me_cube_002.polygons.foreach_set('material_index', [0, 0, 0, 0, 0, 0, 0, 0, 0, 0, 0, 0, 0, 0, 1, 1, 0, 0, 1, 2, 2, 2, 2, 2, 2, 2, 2, 2, 2, 2, 2, 0, 0, 0, 0, 0, 0, 0, 0, 0, 0, 0, 0, 0, 1, 1, 0, 0, 1, 1, 2, 2, 2, 2, 2, 2, 2, 2, 2, 2, 2, 2, 2, 2, 2, 2, 2, 2, 2, 2, 2, 2, 2, 2, 1, 0, 0, 0, 0, 0, 0, 0, 0, 0, 0, 0, 0, 0, 0, 0, 0, 0])
_uv = me_cube_002.uv_layers.new(name='UVMap')
_uv.uv.foreach_set('vector', [0.4815, 0.6473, 0.4815, 0.7025, 0.5122, 0.7211, 0.5122, 0.6959, 0.5122, 0.6944, 0.5122, 0.6584, 0.4464, 0.6473, 0.4464, 0.7025, 0.4815, 0.7025, 0.4815, 0.6473, 0.3832, 0.6473, 0.3832, 0.6864, 0.4274, 0.6934, 0.4274, 0.6473, 0.5149, 0.6955, 0.5149, 0.697, 0.5708, 0.7194, 0.5708, 0.7177, 0.616, 0.7372, 0.616, 0.7353, 0.6135, 0.7342, 0.6135, 0.736, 0.5708, 0.7177, 0.5708, 0.7194, 0.6135, 0.736, 0.6135, 0.7342, 0.4274, 0.6473, 0.4274, 0.6934, 0.4464, 0.7025, 0.4464, 0.6473, 0.5703, 0.7481, 0.5715, 0.75, 0.616, 0.75, 0.6135, 0.748, 0.5149, 0.6955, 0.5122, 0.6944, 0.5122, 0.6959, 0.5149, 0.697, 0.5149, 0.7213, 0.5122, 0.7211, 0.5715, 0.75, 0.5703, 0.7481, 0.6135, 0.748, 0.616, 0.75, 0.616, 0.7372, 0.6135, 0.736, 0.6135, 0.6921, 0.616, 0.6913, 0.5715, 0.6771, 0.5716, 0.6785, 0.5716, 0.6785, 0.5715, 0.6771, 0.5122, 0.6584, 0.5149, 0.6604, 0.5122, 0.6959, 0.5122, 0.7211, 0.5149, 0.7213, 0.5149, 0.697, 0.5176, 0.6993, 0.5176, 0.7214, 0.5691, 0.7461, 0.5711, 0.7209, 0.5711, 0.7209, 0.5691, 0.7461, 0.611, 0.746, 0.611, 0.7366, 0.616, 0.7353, 0.616, 0.6913, 0.6135, 0.6921, 0.6135, 0.7342, 0.5149, 0.6604, 0.5122, 0.6584, 0.5122, 0.6944, 0.5149, 0.6955, 0.5716, 0.6798, 0.5705, 0.7162, 0.611, 0.7317, 0.611, 0.6928, 0.5691, 0.7461, 0.5703, 0.7481, 0.6135, 0.748, 0.611, 0.746, 0.5176, 0.6993, 0.5149, 0.697, 0.5149, 0.7213, 0.5176, 0.7214, 0.5176, 0.7214, 0.5149, 0.7213, 0.5703, 0.7481, 0.5691, 0.7461, 0.611, 0.746, 0.6135, 0.748, 0.6135, 0.736, 0.611, 0.7366, 0.611, 0.6928, 0.6135, 0.6921, 0.5716, 0.6785, 0.5716, 0.6798, 0.5716, 0.6798, 0.5716, 0.6785, 0.5149, 0.6604, 0.5176, 0.6624, 0.5711, 0.7209, 0.5708, 0.7194, 0.5149, 0.697, 0.5176, 0.6993, 0.611, 0.7366, 0.6135, 0.736, 0.5708, 0.7194, 0.5711, 0.7209, 0.611, 0.7317, 0.6135, 0.7342, 0.6135, 0.6921, 0.611, 0.6928, 0.5176, 0.6624, 0.5149, 0.6604, 0.5149, 0.6955, 0.5176, 0.6954, 0.5705, 0.7162, 0.5708, 0.7177, 0.6135, 0.7342, 0.611, 0.7317, 0.5176, 0.6954, 0.5149, 0.6955, 0.5708, 0.7177, 0.5705, 0.7162, 0.4815, 0.6473, 0.5122, 0.6584, 0.5122, 0.6944, 0.5122, 0.6959, 0.5122, 0.7211, 0.4815, 0.7025, 0.4464, 0.6473, 0.4815, 0.6473, 0.4815, 0.7025, 0.4464, 0.7025, 0.3832, 0.6473, 0.4274, 0.6473, 0.4274, 0.6934, 0.3832, 0.6864, 0.5149, 0.6955, 0.5708, 0.7177, 0.5708, 0.7194, 0.5149, 0.697, 0.616, 0.7372, 0.6135, 0.736, 0.6135, 0.7342, 0.616, 0.7353, 0.5708, 0.7177, 0.6135, 0.7342, 0.6135, 0.736, 0.5708, 0.7194, 0.4274, 0.6473, 0.4464, 0.6473, 0.4464, 0.7025, 0.4274, 0.6934, 0.5703, 0.7481, 0.6135, 0.748, 0.616, 0.75, 0.5715, 0.75, 0.5149, 0.6955, 0.5149, 0.697, 0.5122, 0.6959, 0.5122, 0.6944, 0.5149, 0.7213, 0.5703, 0.7481, 0.5715, 0.75, 0.5122, 0.7211, 0.6135, 0.748, 0.6135, 0.736, 0.616, 0.7372, 0.616, 0.75, 0.6135, 0.6921, 0.5716, 0.6785, 0.5715, 0.6771, 0.616, 0.6913, 0.5716, 0.6785, 0.5149, 0.6604, 0.5122, 0.6584, 0.5715, 0.6771, 0.5176, 0.6993, 0.5711, 0.7209, 0.5691, 0.7461, 0.5176, 0.7214, 0.5711, 0.7209, 0.611, 0.7366, 0.611, 0.746, 0.5691, 0.7461, 0.616, 0.7353, 0.6135, 0.7342, 0.6135, 0.6921, 0.616, 0.6913, 0.5149, 0.6604, 0.5149, 0.6955, 0.5122, 0.6944, 0.5122, 0.6584, 0.5716, 0.6798, 0.611, 0.6928, 0.611, 0.7317, 0.5705, 0.7162, 0.5176, 0.6624, 0.5716, 0.6798, 0.5705, 0.7162, 0.5176, 0.6954, 0.5691, 0.7461, 0.611, 0.746, 0.6135, 0.748, 0.5703, 0.7481, 0.5176, 0.6993, 0.5176, 0.7214, 0.5149, 0.7213, 0.5149, 0.697, 0.5176, 0.7214, 0.5691, 0.7461, 0.5703, 0.7481, 0.5149, 0.7213, 0.611, 0.746, 0.611, 0.7366, 0.6135, 0.736, 0.6135, 0.748, 0.611, 0.6928, 0.5716, 0.6798, 0.5716, 0.6785, 0.6135, 0.6921, 0.5716, 0.6798, 0.5176, 0.6624, 0.5149, 0.6604, 0.5716, 0.6785, 0.5711, 0.7209, 0.5176, 0.6993, 0.5149, 0.697, 0.5708, 0.7194, 0.611, 0.7366, 0.5711, 0.7209, 0.5708, 0.7194, 0.6135, 0.736, 0.611, 0.7317, 0.611, 0.6928, 0.6135, 0.6921, 0.6135, 0.7342, 0.5176, 0.6624, 0.5176, 0.6954, 0.5149, 0.6955, 0.5149, 0.6604, 0.5705, 0.7162, 0.611, 0.7317, 0.6135, 0.7342, 0.5708, 0.7177, 0.5176, 0.6954, 0.5705, 0.7162, 0.5708, 0.7177, 0.5149, 0.6955, 0.611, 0.746, 0.5691, 0.7461, 0.5691, 0.7461, 0.611, 0.746, 0.0, 0.0, 0.0, 0.0, 0.0, 0.0, 0.0, 0.0, 0.0, 0.0, 0.0, 0.0, 0.0, 0.0, 0.0, 0.0, 0.0, 0.0, 0.0, 0.0, 0.0, 0.0, 0.0, 0.0, 0.0, 0.0, 0.0, 0.0, 0.0, 0.0, 0.0, 0.0, 0.0, 0.0, 0.0, 0.0, 0.0, 0.0, 0.0, 0.0, 0.0, 0.0, 0.0, 0.0, 0.0, 0.0, 0.0, 0.0, 0.0, 0.0, 0.0, 0.0, 0.0, 0.0, 0.0, 0.0, 0.0, 0.0, 0.0, 0.0, 0.0, 0.0, 0.0, 0.0, 0.0, 0.0, 0.0, 0.0, 0.0, 0.0, 0.0, 0.0, 0.0, 0.0, 0.0, 0.0, 0.0, 0.0, 0.0, 0.0, 0.0, 0.0, 0.0, 0.0, 0.0, 0.0, 0.0, 0.0, 0.5176, 0.6624, 0.5176, 0.6954, 0.5705, 0.7162, 0.5716, 0.6798, 0.5122, 0.6959, 0.5149, 0.697, 0.5149, 0.7213, 0.5122, 0.7211, 0.5715, 0.6771, 0.616, 0.6913, 0.616, 0.6913, 0.5715, 0.6771, 0.616, 0.7353, 0.616, 0.7353, 0.616, 0.6913, 0.616, 0.6913, 0.616, 0.7372, 0.616, 0.7372, 0.616, 0.7353, 0.616, 0.7353, 0.616, 0.75, 0.616, 0.75, 0.616, 0.7372, 0.616, 0.7372, 0.5715, 0.75, 0.5715, 0.75, 0.616, 0.75, 0.616, 0.75, 0.0, 0.0, 0.0, 0.0, 0.5715, 0.75, 0.5715, 0.75, 0.4815, 0.7025, 0.4815, 0.7025, 0.0, 0.0, 0.0, 0.0, 0.4464, 0.7025, 0.4464, 0.7025, 0.4815, 0.7025, 0.4815, 0.7025, 0.4274, 0.6934, 0.4274, 0.6934, 0.4464, 0.7025, 0.4464, 0.7025, 0.3832, 0.6864, 0.3832, 0.6864, 0.4274, 0.6934, 0.4274, 0.6934, 0.3832, 0.6864, 0.3832, 0.6473, 0.3832, 0.6473, 0.3832, 0.6864, 0.3832, 0.6473, 0.4274, 0.6473, 0.4274, 0.6473, 0.3832, 0.6473, 0.4274, 0.6473, 0.4464, 0.6473, 0.4464, 0.6473, 0.4274, 0.6473, 0.4464, 0.6473, 0.4815, 0.6473, 0.4815, 0.6473, 0.4464, 0.6473, 0.4815, 0.6473, 0.5122, 0.6584, 0.5122, 0.6584, 0.4815, 0.6473, 0.5122, 0.6584, 0.5715, 0.6771, 0.5715, 0.6771, 0.5122, 0.6584])
me_cube_002.materials.append(mat_body)
me_cube_002.materials.append(mat_glass)
me_cube_002.materials.append(mat_rubber)
me_cube_002.use_mirror_vertex_groups = False
me_cube_002.update()
me_cube_003 = bpy.data.meshes.new('Cube.003')
me_cube_003.from_pydata([(-0.8978, -1.456, 0.6358), (-0.8334, -1.159, 0.9769), (-0.9675, -1.542, 0.2344), (-0.8961, -1.475, 0.6447), (-0.8994, -1.437, 0.6268), (-0.8966, -1.07, 0.6421), (-0.8371, -1.15, 0.9572), (-0.964, -1.518, 0.2541), (-0.9093, -1.437, 0.6286), (-0.9064, -1.07, 0.6439), (-0.8469, -1.15, 0.9591), (-0.9739, -1.518, 0.2558), (-0.9076, -1.456, 0.6376), (-0.8432, -1.159, 0.9788), (-0.9027, -1.48, 0.6499), (-0.9773, -1.542, 0.2361), (-0.9773, -1.105, 0.2348), (-0.9807, -1.566, 0.2167), (-0.9807, -1.108, 0.215), (-1.01, -1.566, 0.02027), (-0.9709, -1.565, 0.2148), (-0.9709, -1.108, 0.2134), (-1.0, -1.566, 0.01933), (-1.0, -0.4254, 0.01183), (-1.0, -1.567, -0.2199), (-1.0, -0.4731, -0.2226), (-1.0, -1.39, -0.3503), (-1.008, -1.57, -0.2259), (-1.01, -0.4731, -0.2226), (-1.008, -1.395, -0.3542), (-1.01, -0.4991, -0.3504), (-1.007, -1.281, -0.6514), (-1.01, -0.5612, -0.6455), (-1.0, -1.275, -0.65), (-1.0, -0.5612, -0.6455), (-1.0, -0.4991, -0.3504), (-1.01, -0.4254, 0.01258), (-0.9807, -0.4264, 0.213), (-0.9059, -0.4265, 0.6465), (-0.9773, -0.4464, 0.2329), (-0.9807, -1.08, 0.2149), (-0.9709, -0.4264, 0.2114), (-0.8961, -0.4266, 0.6447), (-0.9674, -0.4464, 0.2312), (-0.9709, -1.08, 0.2133), (-0.9675, -1.078, 0.233), (-0.9675, -1.105, 0.2331), (-0.897, -1.025, 0.6397), (-0.9641, -1.055, 0.2527), (-0.964, -0.4664, 0.2509), (-0.8975, -1.005, 0.6372), (-0.9739, -1.055, 0.2544), (-0.9739, -0.4664, 0.2526), (-0.9073, -1.005, 0.639), (-0.9773, -1.078, 0.2347), (-0.9069, -1.025, 0.6415), (-0.9069, -1.05, 0.6413), (-0.8432, -0.9811, 0.9788), (-0.8432, -1.005, 0.9788), (-0.8432, -0.4408, 0.9788), (-0.8395, -0.9802, 0.9984), (-0.8469, -0.9635, 0.9591), (-0.8469, -0.4611, 0.9591), (-0.8371, -0.9635, 0.9572), (-0.8371, -0.4611, 0.9572), (-0.8334, -0.9811, 0.9769), (-0.8334, -1.005, 0.9769), (-0.8334, -0.4408, 0.9769), (-0.8296, -0.9802, 0.9966), (-0.8296, -1.005, 0.9966), (-0.8296, -0.4205, 0.9966), (-0.8395, -0.4204, 0.9984), (-0.8296, -1.168, 0.9966), (-0.8395, -1.005, 0.9984), (-0.8359, -1.172, 1.003), (-0.8961, -0.4466, 0.6449), (-0.896, -0.4666, 0.645), (-0.9059, -0.4666, 0.6468), (-0.9059, -0.4466, 0.6467), (-0.8971, -1.05, 0.6395), (-0.8371, -1.027, 0.9572), (-0.8469, -1.027, 0.9591), (-0.964, -1.123, 0.2529), (-0.9739, -1.123, 0.2546)], [(50, 55)], [(4, 6, 1, 0), (0, 1, 72, 3), (7, 4, 0, 2), (2, 0, 3, 20), (5, 80, 6, 4), (82, 5, 4, 7), (10, 6, 4, 8), (4, 7, 11, 8), (9, 8, 10, 81), (83, 11, 8, 9), (8, 12, 13, 10), (11, 15, 12, 8), (12, 14, 74, 13), (15, 17, 14, 12), (18, 17, 15, 16), (83, 16, 15, 11), (36, 19, 17, 18, 40, 37), (20, 3, 14, 17), (22, 20, 17, 19), (21, 46, 2, 20), (23, 41, 44, 21, 20, 22), (25, 23, 22, 24), (24, 22, 19, 27), (35, 25, 24, 26), (26, 24, 27, 29), (28, 27, 19, 36), (30, 29, 27, 28), (32, 31, 29, 30), (33, 26, 29, 31), (33, 31, 32, 34), (34, 35, 26, 33), (34, 32, 30, 35), (35, 30, 28, 25), (25, 28, 36, 23), (23, 36, 37, 41), (41, 37, 38, 42), (78, 38, 37, 39), (39, 37, 40, 54), (75, 43, 41, 42), (43, 45, 44, 41), (45, 46, 21, 44), (45, 47, 79, 46), (49, 48, 45, 43), (48, 50, 47, 45), (49, 76, 50, 48), (52, 51, 48, 49), (53, 51, 48, 50), (52, 51, 53, 77), (52, 39, 54, 51), (51, 54, 55, 53), (54, 40, 18, 16), (54, 16, 56, 55), (55, 56, 58, 57), (53, 55, 57, 61), (73, 60, 57, 58), (61, 57, 59, 62), (60, 71, 59, 57), (64, 63, 61, 62), (77, 53, 61, 62), (61, 53, 50, 63), (76, 64, 63, 50), (63, 64, 67, 65), (50, 63, 65, 47), (47, 65, 66, 79), (69, 66, 65, 68), (68, 65, 67, 70), (69, 68, 60, 73), (68, 70, 71, 60), (42, 38, 71, 70), (67, 75, 42, 70), (59, 71, 38, 78), (72, 69, 73, 74), (1, 66, 69, 72), (13, 74, 73, 58), (3, 72, 74, 14), (64, 76, 75, 67), (76, 49, 43, 75), (62, 77, 76, 64), (77, 52, 49, 76), (62, 59, 78, 77), (77, 78, 39, 52), (6, 80, 66, 1), (80, 5, 79, 66), (80, 6, 10, 81), (81, 9, 5, 80), (10, 13, 58, 81), (81, 58, 56, 9), (5, 82, 46, 79), (9, 56, 16, 83), (82, 7, 2, 46), (83, 11, 7, 82), (9, 83, 82, 5)])
me_cube_003.polygons.foreach_set('material_index', [2, 0, 2, 0, 1, 1, 2, 2, 1, 1, 2, 2, 0, 0, 0, 2, 0, 0, 0, 0, 0, 0, 0, 0, 0, 0, 0, 0, 0, 0, 0, 0, 0, 0, 0, 0, 0, 0, 0, 0, 0, 0, 2, 2, 1, 2, 2, 1, 2, 2, 0, 0, 0, 2, 0, 2, 0, 2, 1, 2, 1, 2, 2, 0, 0, 0, 0, 0, 0, 0, 0, 0, 0, 0, 0, 2, 2, 2, 2, 2, 2, 2, 2, 2, 2, 2, 2, 2, 2, 2, 2, 2])
_uv = me_cube_003.uv_layers.new(name='UVMap')
_uv.uv.foreach_set('vector', [0.5691, 0.7461, 0.611, 0.746, 0.6135, 0.748, 0.5703, 0.7481, 0.5703, 0.7481, 0.6135, 0.748, 0.616, 0.75, 0.5715, 0.75, 0.5176, 0.7214, 0.5691, 0.7461, 0.5703, 0.7481, 0.5149, 0.7213, 0.5149, 0.7213, 0.5703, 0.7481, 0.5715, 0.75, 0.5122, 0.7211, 0.5711, 0.7209, 0.611, 0.7366, 0.611, 0.746, 0.5691, 0.7461, 0.5176, 0.6993, 0.5711, 0.7209, 0.5691, 0.7461, 0.5176, 0.7214, 0.611, 0.746, 0.611, 0.746, 0.5691, 0.7461, 0.5691, 0.7461, 0.0, 0.0, 0.0, 0.0, 0.0, 0.0, 0.0, 0.0, 0.5711, 0.7209, 0.5691, 0.7461, 0.611, 0.746, 0.611, 0.7366, 0.5176, 0.6993, 0.5176, 0.7214, 0.5691, 0.7461, 0.5711, 0.7209, 0.5691, 0.7461, 0.5703, 0.7481, 0.6135, 0.748, 0.611, 0.746, 0.5176, 0.7214, 0.5149, 0.7213, 0.5703, 0.7481, 0.5691, 0.7461, 0.5703, 0.7481, 0.5715, 0.75, 0.616, 0.75, 0.6135, 0.748, 0.5149, 0.7213, 0.5122, 0.7211, 0.5715, 0.75, 0.5703, 0.7481, 0.5122, 0.6959, 0.5122, 0.7211, 0.5149, 0.7213, 0.5149, 0.697, 0.5176, 0.6993, 0.5149, 0.697, 0.5149, 0.7213, 0.5176, 0.7214, 0.4815, 0.6473, 0.4815, 0.7025, 0.5122, 0.7211, 0.5122, 0.6959, 0.5122, 0.6944, 0.5122, 0.6584, 0.0, 0.0, 0.5715, 0.75, 0.5715, 0.75, 0.0, 0.0, 0.4815, 0.7025, 0.0, 0.0, 0.5122, 0.7211, 0.4815, 0.7025, 0.5122, 0.6959, 0.5149, 0.697, 0.5149, 0.7213, 0.5122, 0.7211, 0.4815, 0.6473, 0.5122, 0.6584, 0.5122, 0.6944, 0.5122, 0.6959, 0.5122, 0.7211, 0.4815, 0.7025, 0.4464, 0.6473, 0.4815, 0.6473, 0.4815, 0.7025, 0.4464, 0.7025, 0.4464, 0.7025, 0.4815, 0.7025, 0.4815, 0.7025, 0.4464, 0.7025, 0.4274, 0.6473, 0.4464, 0.6473, 0.4464, 0.7025, 0.4274, 0.6934, 0.4274, 0.6934, 0.4464, 0.7025, 0.4464, 0.7025, 0.4274, 0.6934, 0.4464, 0.6473, 0.4464, 0.7025, 0.4815, 0.7025, 0.4815, 0.6473, 0.4274, 0.6473, 0.4274, 0.6934, 0.4464, 0.7025, 0.4464, 0.6473, 0.3832, 0.6473, 0.3832, 0.6864, 0.4274, 0.6934, 0.4274, 0.6473, 0.3832, 0.6864, 0.4274, 0.6934, 0.4274, 0.6934, 0.3832, 0.6864, 0.3832, 0.6864, 0.3832, 0.6864, 0.3832, 0.6473, 0.3832, 0.6473, 0.3832, 0.6473, 0.4274, 0.6473, 0.4274, 0.6934, 0.3832, 0.6864, 0.3832, 0.6473, 0.3832, 0.6473, 0.4274, 0.6473, 0.4274, 0.6473, 0.4274, 0.6473, 0.4274, 0.6473, 0.4464, 0.6473, 0.4464, 0.6473, 0.4464, 0.6473, 0.4464, 0.6473, 0.4815, 0.6473, 0.4815, 0.6473, 0.4815, 0.6473, 0.4815, 0.6473, 0.5122, 0.6584, 0.5122, 0.6584, 0.5122, 0.6584, 0.5122, 0.6584, 0.5715, 0.6771, 0.5715, 0.6771, 0.5716, 0.6785, 0.5715, 0.6771, 0.5122, 0.6584, 0.5149, 0.6604, 0.5149, 0.6604, 0.5122, 0.6584, 0.5122, 0.6944, 0.5149, 0.6955, 0.5716, 0.6785, 0.5149, 0.6604, 0.5122, 0.6584, 0.5715, 0.6771, 0.5149, 0.6604, 0.5149, 0.6955, 0.5122, 0.6944, 0.5122, 0.6584, 0.5149, 0.6955, 0.5149, 0.697, 0.5122, 0.6959, 0.5122, 0.6944, 0.5149, 0.6955, 0.5708, 0.7177, 0.5708, 0.7194, 0.5149, 0.697, 0.5176, 0.6624, 0.5176, 0.6954, 0.5149, 0.6955, 0.5149, 0.6604, 0.5176, 0.6954, 0.5705, 0.7162, 0.5708, 0.7177, 0.5149, 0.6955, 0.5176, 0.6624, 0.5716, 0.6798, 0.5705, 0.7162, 0.5176, 0.6954, 0.0, 0.0, 0.0, 0.0, 0.0, 0.0, 0.0, 0.0, 0.0, 0.0, 0.0, 0.0, 0.0, 0.0, 0.0, 0.0, 0.5176, 0.6624, 0.5176, 0.6954, 0.5705, 0.7162, 0.5716, 0.6798, 0.5176, 0.6624, 0.5149, 0.6604, 0.5149, 0.6955, 0.5176, 0.6954, 0.5176, 0.6954, 0.5149, 0.6955, 0.5708, 0.7177, 0.5705, 0.7162, 0.5149, 0.6955, 0.5122, 0.6944, 0.5122, 0.6959, 0.5149, 0.697, 0.5149, 0.6955, 0.5149, 0.697, 0.5708, 0.7194, 0.5708, 0.7177, 0.5708, 0.7177, 0.5708, 0.7194, 0.6135, 0.736, 0.6135, 0.7342, 0.5705, 0.7162, 0.5708, 0.7177, 0.6135, 0.7342, 0.611, 0.7317, 0.616, 0.7372, 0.616, 0.7353, 0.6135, 0.7342, 0.6135, 0.736, 0.611, 0.7317, 0.6135, 0.7342, 0.6135, 0.6921, 0.611, 0.6928, 0.616, 0.7353, 0.616, 0.6913, 0.6135, 0.6921, 0.6135, 0.7342, 0.0, 0.0, 0.0, 0.0, 0.0, 0.0, 0.0, 0.0, 0.5716, 0.6798, 0.5705, 0.7162, 0.611, 0.7317, 0.611, 0.6928, 0.0, 0.0, 0.0, 0.0, 0.0, 0.0, 0.0, 0.0, 0.5716, 0.6798, 0.611, 0.6928, 0.611, 0.7317, 0.5705, 0.7162, 0.611, 0.7317, 0.611, 0.6928, 0.6135, 0.6921, 0.6135, 0.7342, 0.5705, 0.7162, 0.611, 0.7317, 0.6135, 0.7342, 0.5708, 0.7177, 0.5708, 0.7177, 0.6135, 0.7342, 0.6135, 0.736, 0.5708, 0.7194, 0.616, 0.7372, 0.6135, 0.736, 0.6135, 0.7342, 0.616, 0.7353, 0.616, 0.7353, 0.6135, 0.7342, 0.6135, 0.6921, 0.616, 0.6913, 0.616, 0.7372, 0.616, 0.7353, 0.616, 0.7353, 0.616, 0.7372, 0.616, 0.7353, 0.616, 0.6913, 0.616, 0.6913, 0.616, 0.7353, 0.5715, 0.6771, 0.5715, 0.6771, 0.616, 0.6913, 0.616, 0.6913, 0.6135, 0.6921, 0.5716, 0.6785, 0.5715, 0.6771, 0.616, 0.6913, 0.6135, 0.6921, 0.616, 0.6913, 0.5715, 0.6771, 0.5716, 0.6785, 0.616, 0.75, 0.616, 0.7372, 0.616, 0.7372, 0.616, 0.75, 0.6135, 0.748, 0.6135, 0.736, 0.616, 0.7372, 0.616, 0.75, 0.6135, 0.748, 0.616, 0.75, 0.616, 0.7372, 0.6135, 0.736, 0.5715, 0.75, 0.616, 0.75, 0.616, 0.75, 0.5715, 0.75, 0.611, 0.6928, 0.5716, 0.6798, 0.5716, 0.6785, 0.6135, 0.6921, 0.5716, 0.6798, 0.5176, 0.6624, 0.5149, 0.6604, 0.5716, 0.6785, 0.0, 0.0, 0.0, 0.0, 0.0, 0.0, 0.0, 0.0, 0.0, 0.0, 0.0, 0.0, 0.0, 0.0, 0.0, 0.0, 0.611, 0.6928, 0.6135, 0.6921, 0.5716, 0.6785, 0.5716, 0.6798, 0.5716, 0.6798, 0.5716, 0.6785, 0.5149, 0.6604, 0.5176, 0.6624, 0.611, 0.746, 0.611, 0.7366, 0.6135, 0.736, 0.6135, 0.748, 0.611, 0.7366, 0.5711, 0.7209, 0.5708, 0.7194, 0.6135, 0.736, 0.0, 0.0, 0.0, 0.0, 0.0, 0.0, 0.0, 0.0, 0.0, 0.0, 0.0, 0.0, 0.0, 0.0, 0.0, 0.0, 0.611, 0.746, 0.6135, 0.748, 0.6135, 0.736, 0.611, 0.7366, 0.611, 0.7366, 0.6135, 0.736, 0.5708, 0.7194, 0.5711, 0.7209, 0.5711, 0.7209, 0.5176, 0.6993, 0.5149, 0.697, 0.5708, 0.7194, 0.5711, 0.7209, 0.5708, 0.7194, 0.5149, 0.697, 0.5176, 0.6993, 0.5176, 0.6993, 0.5176, 0.7214, 0.5149, 0.7213, 0.5149, 0.697, 0.0, 0.0, 0.0, 0.0, 0.0, 0.0, 0.0, 0.0, 0.0, 0.0, 0.0, 0.0, 0.0, 0.0, 0.0, 0.0])
me_cube_003.materials.append(mat_body)
me_cube_003.materials.append(mat_glass)
me_cube_003.materials.append(mat_rubber)
me_cube_003.use_mirror_vertex_groups = False
me_cube_003.update()
me_cube_004 = bpy.data.meshes.new('Cube.004')
me_cube_004.from_pydata([(0.0, 2.343, 0.2095), (0.0, 2.351, 0.01933), (0.0, 2.356, -0.3503), (0.0, 2.317, 0.6519), (0.4932, 2.341, 0.2321), (0.5071, 2.351, 0.01933), (0.5071, 2.356, -0.3503), (0.4581, 2.317, 0.6483), (0.0, 2.292, 1.026), (0.4267, 2.292, 1.011), (0.8278, 2.34, 0.2541), (0.9004, 2.351, 0.01933), (0.9004, 2.356, -0.3503), (0.788, 2.317, 0.6419), (0.7144, 2.295, 0.9596), (0.0, 2.353, -0.6519), (0.5071, 2.353, -0.6519), (0.9004, 2.353, -0.6519), (0.0, 2.354, -0.186), (0.5071, 2.354, -0.186), (0.9004, 2.354, -0.186), (0.04, 2.317, 0.6519), (0.04, 2.34, 0.2496), (0.04, 2.295, 0.9846), (0.4934, 2.343, 0.2121), (0.4259, 2.294, 0.9913), (0.8744, 2.343, 0.2145), (0.7485, 2.292, 0.9982), (0.02, 2.317, 0.6519), (0.02, 2.341, 0.2296), (0.02, 2.294, 1.005), (0.4931, 2.34, 0.2521), (0.4252, 2.295, 0.9714), (0.8511, 2.341, 0.2343), (0.7314, 2.294, 0.9789), (0.7683, 2.317, 0.6388), (0.0, 2.363, -0.652), (0.02001, 2.327, 0.6526), (0.02, 2.351, 0.2301), (0.8744, 2.353, 0.215), (0.0, 2.353, 0.21), (0.0, 2.361, 0.01962), (0.9004, 2.361, 0.01962), (0.0, 2.364, -0.1859), (0.0, 2.366, -0.3503), (0.9004, 2.366, -0.3503), (0.02001, 2.304, 1.006), (0.8078, 2.327, 0.6458), (0.4934, 2.353, 0.2126), (0.5071, 2.361, 0.01962), (0.5071, 2.366, -0.3503), (0.04001, 2.327, 0.6526), (0.4581, 2.327, 0.649), (0.4931, 2.35, 0.2527), (0.5071, 2.363, -0.652), (0.5071, 2.364, -0.1859), (0.4252, 2.305, 0.972), (0.0, 2.302, 1.027), (0.4267, 2.302, 1.012), (0.7485, 2.302, 0.9989), (0.7683, 2.327, 0.6394), (0.9004, 2.363, -0.652), (0.9004, 2.364, -0.1859), (0.0, 2.327, 0.6526), (0.4932, 2.351, 0.2327), (0.426, 2.304, 0.992), (0.8511, 2.351, 0.2349), (0.7314, 2.304, 0.9796), (0.788, 2.327, 0.6426), (0.04, 2.35, 0.2502), (0.04001, 2.305, 0.9853), (0.8278, 2.35, 0.2547), (0.7144, 2.305, 0.9603), (0.788, 2.317, 0.6419), (0.8744, 2.343, 0.2145), (0.7485, 2.292, 0.9982), (0.8077, 2.317, 0.6451), (0.8511, 2.341, 0.2343), (0.7314, 2.294, 0.9789)], [], [(22, 31, 7, 21), (15, 16, 6, 2), (18, 19, 5, 1), (1, 5, 24, 0), (21, 7, 32, 23), (7, 35, 14, 32), (31, 10, 35, 7), (16, 17, 12, 6), (19, 20, 11, 5), (5, 11, 26, 24), (6, 12, 20, 19), (2, 6, 19, 18), (28, 3, 0, 29), (30, 8, 3, 28), (29, 0, 24, 4), (25, 9, 8, 30), (4, 24, 26, 33), (34, 27, 9, 25), (21, 28, 29, 22), (23, 30, 28, 21), (22, 29, 4, 31), (32, 25, 30, 23), (31, 4, 33, 10), (14, 34, 25, 32), (35, 13, 34, 14), (10, 33, 13, 35), (69, 51, 52, 53), (36, 44, 50, 54), (43, 41, 49, 55), (41, 40, 48, 49), (51, 70, 56, 52), (52, 56, 72, 60), (53, 52, 60, 71), (54, 50, 45, 61), (55, 49, 42, 62), (49, 48, 39, 42), (50, 55, 62, 45), (44, 43, 55, 50), (37, 38, 40, 63), (46, 37, 63, 57), (38, 64, 48, 40), (65, 46, 57, 58), (64, 66, 39, 48), (67, 65, 58, 59), (68, 67, 59, 47), (66, 68, 47, 39), (51, 69, 38, 37), (70, 51, 37, 46), (69, 53, 64, 38), (56, 70, 46, 65), (53, 71, 66, 64), (72, 56, 65, 67), (60, 72, 67, 68), (71, 60, 68, 66), (73, 76, 75, 78), (77, 74, 76, 73), (35, 60, 71, 10), (14, 72, 60, 35), (32, 56, 72, 14), (23, 70, 56, 32), (70, 23, 21, 51), (51, 21, 22, 69), (69, 22, 31, 53), (53, 31, 10, 71), (27, 59, 75), (47, 59, 75, 76), (47, 76, 74, 26, 39), (42, 39, 26, 74, 11), (20, 62, 42, 11), (12, 45, 62, 20), (17, 61, 45, 12), (17, 16, 54, 61), (16, 15, 36, 54), (9, 58, 59, 27, 75), (9, 58, 57, 8), (3, 8, 57, 63), (0, 3, 63, 40), (1, 0, 40, 41), (18, 1, 41, 43), (2, 18, 43, 44), (15, 2, 44, 36)])
me_cube_004.polygons.foreach_set('material_index', [1, 0, 0, 0, 1, 1, 1, 0, 0, 0, 0, 0, 0, 0, 0, 0, 0, 0, 2, 2, 2, 2, 2, 2, 2, 2, 1, 0, 0, 0, 1, 1, 1, 0, 0, 0, 0, 0, 0, 0, 0, 0, 0, 0, 0, 0, 2, 2, 2, 2, 2, 2, 2, 2, 0, 0, 2, 2, 2, 2, 2, 2, 2, 2, 2, 0, 0, 0, 0, 0, 0, 0, 0, 0, 0, 0, 0, 0, 0, 0, 0])
_uv = me_cube_004.uv_layers.new(name='UVMap')
_uv.uv.foreach_set('vector', [0.5176, 0.3802, 0.5176, 0.4379, 0.5715, 0.4375, 0.5716, 0.3805, 0.3832, 0.375, 0.3832, 0.4375, 0.4274, 0.4375, 0.4274, 0.375, 0.4514, 0.375, 0.4514, 0.4375, 0.4815, 0.4375, 0.4815, 0.375, 0.4815, 0.375, 0.4815, 0.4375, 0.5122, 0.4375, 0.5122, 0.375, 0.5716, 0.3805, 0.5715, 0.4375, 0.6111, 0.4367, 0.6112, 0.3808, 0.5715, 0.4375, 0.5706, 0.4867, 0.611, 0.4862, 0.6111, 0.4367, 0.5176, 0.4379, 0.5177, 0.4871, 0.5706, 0.4867, 0.5715, 0.4375, 0.3832, 0.4375, 0.3832, 0.4931, 0.4274, 0.4931, 0.4274, 0.4375, 0.4514, 0.4375, 0.4514, 0.4931, 0.4815, 0.4931, 0.4815, 0.4375, 0.4815, 0.4375, 0.4815, 0.4931, 0.5122, 0.4931, 0.5122, 0.4375, 0.4274, 0.4375, 0.4274, 0.4931, 0.4514, 0.4931, 0.4514, 0.4375, 0.4274, 0.375, 0.4274, 0.4375, 0.4514, 0.4375, 0.4514, 0.375, 0.5716, 0.3777, 0.5715, 0.375, 0.5122, 0.375, 0.5149, 0.3776, 0.6136, 0.3779, 0.616, 0.375, 0.5715, 0.375, 0.5716, 0.3777, 0.5149, 0.3776, 0.5122, 0.375, 0.5122, 0.4375, 0.5149, 0.4377, 0.6136, 0.4371, 0.616, 0.4375, 0.616, 0.375, 0.6136, 0.3779, 0.5149, 0.4377, 0.5122, 0.4375, 0.5122, 0.4931, 0.5149, 0.4901, 0.6135, 0.4896, 0.616, 0.4931, 0.616, 0.4375, 0.6136, 0.4371, 0.5716, 0.3805, 0.5716, 0.3777, 0.5149, 0.3776, 0.5176, 0.3802, 0.6112, 0.3808, 0.6136, 0.3779, 0.5716, 0.3777, 0.5716, 0.3805, 0.5176, 0.3802, 0.5149, 0.3776, 0.5149, 0.4377, 0.5176, 0.4379, 0.6111, 0.4367, 0.6136, 0.4371, 0.6136, 0.3779, 0.6112, 0.3808, 0.5176, 0.4379, 0.5149, 0.4377, 0.5149, 0.4901, 0.5177, 0.4871, 0.611, 0.4862, 0.6135, 0.4896, 0.6136, 0.4371, 0.6111, 0.4367, 0.5706, 0.4867, 0.5711, 0.4899, 0.6135, 0.4896, 0.611, 0.4862, 0.5177, 0.4871, 0.5149, 0.4901, 0.5711, 0.4899, 0.5706, 0.4867, 0.5176, 0.3802, 0.5716, 0.3805, 0.5715, 0.4375, 0.5176, 0.4379, 0.3832, 0.375, 0.4274, 0.375, 0.4274, 0.4375, 0.3832, 0.4375, 0.4514, 0.375, 0.4815, 0.375, 0.4815, 0.4375, 0.4514, 0.4375, 0.4815, 0.375, 0.5122, 0.375, 0.5122, 0.4375, 0.4815, 0.4375, 0.5716, 0.3805, 0.6112, 0.3808, 0.6111, 0.4367, 0.5715, 0.4375, 0.5715, 0.4375, 0.6111, 0.4367, 0.611, 0.4862, 0.5706, 0.4867, 0.5176, 0.4379, 0.5715, 0.4375, 0.5706, 0.4867, 0.5177, 0.4871, 0.3832, 0.4375, 0.4274, 0.4375, 0.4274, 0.4931, 0.3832, 0.4931, 0.4514, 0.4375, 0.4815, 0.4375, 0.4815, 0.4931, 0.4514, 0.4931, 0.4815, 0.4375, 0.5122, 0.4375, 0.5122, 0.4931, 0.4815, 0.4931, 0.4274, 0.4375, 0.4514, 0.4375, 0.4514, 0.4931, 0.4274, 0.4931, 0.4274, 0.375, 0.4514, 0.375, 0.4514, 0.4375, 0.4274, 0.4375, 0.5716, 0.3777, 0.5149, 0.3776, 0.5122, 0.375, 0.5715, 0.375, 0.6136, 0.3779, 0.5716, 0.3777, 0.5715, 0.375, 0.616, 0.375, 0.5149, 0.3776, 0.5149, 0.4377, 0.5122, 0.4375, 0.5122, 0.375, 0.6136, 0.4371, 0.6136, 0.3779, 0.616, 0.375, 0.616, 0.4375, 0.5149, 0.4377, 0.5149, 0.4901, 0.5122, 0.4931, 0.5122, 0.4375, 0.6135, 0.4896, 0.6136, 0.4371, 0.616, 0.4375, 0.616, 0.4931, 0.5711, 0.4899, 0.6135, 0.4896, 0.616, 0.4931, 0.5715, 0.4931, 0.5149, 0.4901, 0.5711, 0.4899, 0.5715, 0.4931, 0.5122, 0.4931, 0.5716, 0.3805, 0.5176, 0.3802, 0.5149, 0.3776, 0.5716, 0.3777, 0.6112, 0.3808, 0.5716, 0.3805, 0.5716, 0.3777, 0.6136, 0.3779, 0.5176, 0.3802, 0.5176, 0.4379, 0.5149, 0.4377, 0.5149, 0.3776, 0.6111, 0.4367, 0.6112, 0.3808, 0.6136, 0.3779, 0.6136, 0.4371, 0.5176, 0.4379, 0.5177, 0.4871, 0.5149, 0.4901, 0.5149, 0.4377, 0.611, 0.4862, 0.6111, 0.4367, 0.6136, 0.4371, 0.6135, 0.4896, 0.5706, 0.4867, 0.611, 0.4862, 0.6135, 0.4896, 0.5711, 0.4899, 0.5177, 0.4871, 0.5706, 0.4867, 0.5711, 0.4899, 0.5149, 0.4901, 0.5711, 0.4899, 0.5715, 0.4931, 0.616, 0.4931, 0.6135, 0.4896, 0.5149, 0.4901, 0.5122, 0.4931, 0.5715, 0.4931, 0.5711, 0.4899, 0.0, 0.0, 0.0, 0.0, 0.0, 0.0, 0.0, 0.0, 0.0, 0.0, 0.0, 0.0, 0.0, 0.0, 0.0, 0.0, 0.0, 0.0, 0.0, 0.0, 0.0, 0.0, 0.0, 0.0, 0.0, 0.0, 0.0, 0.0, 0.0, 0.0, 0.0, 0.0, 0.0, 0.0, 0.0, 0.0, 0.0, 0.0, 0.0, 0.0, 0.0, 0.0, 0.0, 0.0, 0.0, 0.0, 0.0, 0.0, 0.0, 0.0, 0.0, 0.0, 0.0, 0.0, 0.0, 0.0, 0.0, 0.0, 0.0, 0.0, 0.0, 0.0, 0.0, 0.0, 0.0, 0.0, 0.0, 0.0, 0.0, 0.0, 0.5715, 0.4931, 0.0, 0.0, 0.616, 0.4931, 0.5715, 0.4931, 0.5715, 0.4931, 0.5715, 0.4931, 0.5122, 0.4931, 0.0, 0.0, 0.5122, 0.4931, 0.4815, 0.4931, 0.5122, 0.4931, 0.0, 0.0, 0.5122, 0.4931, 0.0, 0.0, 0.4514, 0.4931, 0.4514, 0.4931, 0.4815, 0.4931, 0.0, 0.0, 0.4274, 0.4931, 0.4274, 0.4931, 0.4514, 0.4931, 0.4514, 0.4931, 0.3832, 0.4931, 0.3832, 0.4931, 0.4274, 0.4931, 0.4274, 0.4931, 0.3832, 0.4931, 0.3832, 0.4375, 0.3832, 0.4375, 0.3832, 0.4931, 0.3832, 0.4375, 0.3832, 0.375, 0.3832, 0.375, 0.3832, 0.4375, 0.0, 0.0, 0.616, 0.4375, 0.616, 0.4931, 0.0, 0.0, 0.0, 0.0, 0.0, 0.0, 0.616, 0.4375, 0.616, 0.375, 0.616, 0.375, 0.5715, 0.375, 0.616, 0.375, 0.616, 0.375, 0.5715, 0.375, 0.5122, 0.375, 0.5715, 0.375, 0.5715, 0.375, 0.5122, 0.375, 0.4815, 0.375, 0.5122, 0.375, 0.5122, 0.375, 0.4815, 0.375, 0.4514, 0.375, 0.4815, 0.375, 0.4815, 0.375, 0.4514, 0.375, 0.4274, 0.375, 0.4514, 0.375, 0.4514, 0.375, 0.4274, 0.375, 0.3832, 0.375, 0.4274, 0.375, 0.4274, 0.375, 0.3832, 0.375])
me_cube_004.materials.append(mat_body)
me_cube_004.materials.append(mat_glass)
me_cube_004.materials.append(mat_rubber)
me_cube_004.use_mirror_vertex_groups = False
me_cube_004.update()
me_cube_005 = bpy.data.meshes.new('Cube.005')
me_cube_005.from_pydata([(1.0, -1.0, -1.0), (1.0, -1.0, 1.0), (1.0, 1.0, -1.0), (1.0, 1.0, 1.0), (-4.172e-07, 1.0, -1.0), (-4.172e-07, 1.0, 1.0), (-4.172e-07, -1.0, -1.0), (-4.172e-07, -1.0, 1.0)], [], [(4, 5, 3, 2), (2, 3, 1, 0), (4, 2, 0, 6), (0, 1, 7, 6), (3, 5, 7, 1)])
_uv = me_cube_005.uv_layers.new(name='UVMap')
_uv.uv.foreach_set('vector', [0.375, 0.375, 0.625, 0.375, 0.625, 0.5, 0.375, 0.5, 0.375, 0.5, 0.625, 0.5, 0.625, 0.75, 0.375, 0.75, 0.25, 0.5, 0.375, 0.5, 0.375, 0.75, 0.25, 0.75, 0.375, 0.75, 0.625, 0.75, 0.625, 0.875, 0.375, 0.875, 0.625, 0.5, 0.75, 0.5, 0.75, 0.75, 0.625, 0.75])
me_cube_005.update()
me_cube_006 = bpy.data.meshes.new('Cube.006')
me_cube_006.from_pydata([(-16.03, 14.88, -1.0), (-15.75, 16.61, -1.0), (-16.03, 14.88, 1.0), (-15.16, 13.14, -1.0), (-15.16, 13.14, 1.0), (-14.88, 14.87, -1.0), (-14.88, 14.87, 1.0), (-15.75, 16.61, 1.0)], [], [(5, 3, 0, 1), (1, 0, 2, 7), (0, 3, 4, 2), (5, 1, 7, 6), (7, 2, 4, 6)])
_uv = me_cube_006.uv_layers.new(name='UVMap')
_uv.uv.foreach_set('vector', [0.25, 0.5, 0.25, 0.75, 0.375, 0.75, 0.375, 0.5, 0.375, 0.5, 0.375, 0.75, 0.625, 0.75, 0.625, 0.5, 0.375, 0.75, 0.375, 0.875, 0.625, 0.875, 0.625, 0.75, 0.375, 0.375, 0.375, 0.5, 0.625, 0.5, 0.625, 0.375, 0.625, 0.5, 0.625, 0.75, 0.75, 0.75, 0.75, 0.5])
me_cube_006.update()
me_cube_007 = bpy.data.meshes.new('Cube.007')
me_cube_007.from_pydata([(0.8027, -0.0219, -1.0), (0.8027, -0.0219, 1.0), (0.8027, 0.1364, -1.0), (0.8027, 0.1364, 1.0), (-1.378, 0.1364, -1.0), (-1.378, 0.1364, 1.0), (-1.378, -0.0219, -1.0), (-1.378, -0.0219, 1.0)], [], [(4, 5, 3, 2), (2, 3, 1, 0), (4, 2, 0, 6), (0, 1, 7, 6), (3, 5, 7, 1), (6, 7, 5, 4)])
_uv = me_cube_007.uv_layers.new(name='UVMap')
_uv.uv.foreach_set('vector', [0.375, 0.375, 0.625, 0.375, 0.625, 0.5, 0.375, 0.5, 0.375, 0.5, 0.625, 0.5, 0.625, 0.75, 0.375, 0.75, 0.25, 0.5, 0.375, 0.5, 0.375, 0.75, 0.25, 0.75, 0.375, 0.75, 0.625, 0.75, 0.625, 0.875, 0.375, 0.875, 0.625, 0.5, 0.75, 0.5, 0.75, 0.75, 0.625, 0.75, 0.25, 0.75, 0.75, 0.75, 0.625, 0.375, 0.25, 0.5])
me_cube_007.materials.append(mat_brakelight)
me_cube_007.update()
me_cube_008 = bpy.data.meshes.new('Cube.008')
me_cube_008.from_pydata([(0.8027, -0.0219, -1.0), (0.8027, -0.0219, 1.0), (0.8027, 0.1364, -1.0), (0.8027, 0.1364, 1.0), (-1.378, 0.1364, -1.0), (-1.378, 0.1364, 1.0), (-1.378, -0.0219, -1.0), (-1.378, -0.0219, 1.0)], [], [(4, 5, 3, 2), (2, 3, 1, 0), (4, 2, 0, 6), (0, 1, 7, 6), (3, 5, 7, 1), (6, 7, 5, 4)])
me_cube_008.polygons.foreach_set('material_index', [1, 1, 1, 1, 1, 1])
_uv = me_cube_008.uv_layers.new(name='UVMap')
_uv.uv.foreach_set('vector', [0.375, 0.375, 0.625, 0.375, 0.625, 0.5, 0.375, 0.5, 0.375, 0.5, 0.625, 0.5, 0.625, 0.75, 0.375, 0.75, 0.25, 0.5, 0.375, 0.5, 0.375, 0.75, 0.25, 0.75, 0.375, 0.75, 0.625, 0.75, 0.625, 0.875, 0.375, 0.875, 0.625, 0.5, 0.75, 0.5, 0.75, 0.75, 0.625, 0.75, 0.25, 0.75, 0.75, 0.75, 0.625, 0.375, 0.25, 0.5])
me_cube_008.materials.append(mat_brakelight)
me_cube_008.materials.append(mat_reverselight)
me_cube_008.update()
me_cube_009 = bpy.data.meshes.new('Cube.009')
me_cube_009.from_pydata([(-8.708, -0.0219, -1.0), (-8.708, 0.1364, -1.0), (-8.708, -0.0219, 1.0), (-6.528, -0.0219, -1.0), (-6.528, -0.0219, 1.0), (-6.528, 0.1364, -1.0), (-6.528, 0.1364, 1.0), (-8.708, 0.1364, 1.0)], [], [(5, 3, 0, 1), (1, 0, 2, 7), (0, 3, 4, 2), (3, 5, 6, 4), (5, 1, 7, 6), (7, 2, 4, 6)])
me_cube_009.polygons.foreach_set('material_index', [1, 1, 1, 1, 1, 1])
_uv = me_cube_009.uv_layers.new(name='UVMap')
_uv.uv.foreach_set('vector', [0.25, 0.5, 0.25, 0.75, 0.375, 0.75, 0.375, 0.5, 0.375, 0.5, 0.375, 0.75, 0.625, 0.75, 0.625, 0.5, 0.375, 0.75, 0.375, 0.875, 0.625, 0.875, 0.625, 0.75, 0.25, 0.75, 0.25, 0.5, 0.625, 0.375, 0.75, 0.75, 0.375, 0.375, 0.375, 0.5, 0.625, 0.5, 0.625, 0.375, 0.625, 0.5, 0.625, 0.75, 0.75, 0.75, 0.75, 0.5])
me_cube_009.materials.append(mat_brakelight)
me_cube_009.materials.append(mat_reverselight)
me_cube_009.update()
me_cube_010 = bpy.data.meshes.new('Cube.010')
me_cube_010.from_pydata([(-13.5, -0.0219, -1.0), (-13.5, 0.1364, -1.0), (-13.5, -0.0219, 1.0), (-11.32, -0.0219, -1.0), (-11.32, -0.0219, 1.0), (-11.32, 0.1364, -1.0), (-11.32, 0.1364, 1.0), (-13.5, 0.1364, 1.0)], [], [(5, 3, 0, 1), (1, 0, 2, 7), (0, 3, 4, 2), (3, 5, 6, 4), (5, 1, 7, 6), (7, 2, 4, 6)])
_uv = me_cube_010.uv_layers.new(name='UVMap')
_uv.uv.foreach_set('vector', [0.25, 0.5, 0.25, 0.75, 0.375, 0.75, 0.375, 0.5, 0.375, 0.5, 0.375, 0.75, 0.625, 0.75, 0.625, 0.5, 0.375, 0.75, 0.375, 0.875, 0.625, 0.875, 0.625, 0.75, 0.25, 0.75, 0.25, 0.5, 0.625, 0.375, 0.75, 0.75, 0.375, 0.375, 0.375, 0.5, 0.625, 0.5, 0.625, 0.375, 0.625, 0.5, 0.625, 0.75, 0.75, 0.75, 0.75, 0.5])
me_cube_010.materials.append(mat_brakelight)
me_cube_010.update()

# ---- objects
ob_body = bpy.data.objects.new('Body', me_cube)
ob_backdoorright = bpy.data.objects.new('BackDoorRight', me_cube_001)
ob_frontdoorleft = bpy.data.objects.new('FrontDoorLeft', me_cube_002)
ob_frontdoorright = bpy.data.objects.new('FrontDoorRight', me_cube_003)
ob_backdoorleft = bpy.data.objects.new('BackDoorLeft', me_cube_004)
ob_headlight_l = bpy.data.objects.new('Headlight_L', me_cube_005)
ob_headlight_r = bpy.data.objects.new('Headlight_R', me_cube_006)
ob_brakelight_l = bpy.data.objects.new('Brakelight_L', me_cube_007)
ob_reverselight_l = bpy.data.objects.new('Reverselight_L', me_cube_008)
ob_reverselight_r = bpy.data.objects.new('Reverselight_R', me_cube_009)
ob_brakelight_r = bpy.data.objects.new('Brakelight_R', me_cube_010)
ob_empty = bpy.data.objects.new('Empty', None)
ob_empty_001 = bpy.data.objects.new('Empty.001', None)
ob_empty_002 = bpy.data.objects.new('Empty.002', None)
ob_camera = bpy.data.objects.new('Camera', cam_camera)
ob_light = bpy.data.objects.new('Light', light_light)

# ---- transforms, parenting, visibility, modifiers, constraints
ob_body.location = (2.223e-16, 0.007151, 1.001)
ob_body.lock_rotations_4d = False
ob_body.empty_display_type = 'ARROWS'
ob_body.lineart.crease_threshold = 0.0
_m = ob_body.modifiers.new('Mirror', 'MIRROR')
_m.use_clip = True
ob_backdoorright.location = (2.223e-16, 0.007151, 1.001)
ob_backdoorright.lock_rotations_4d = False
ob_backdoorright.empty_display_type = 'ARROWS'
ob_backdoorright.lineart.crease_threshold = 0.0
ob_frontdoorleft.location = (2.223e-16, 0.007151, 1.001)
ob_frontdoorleft.lock_rotations_4d = False
ob_frontdoorleft.empty_display_type = 'ARROWS'
ob_frontdoorleft.lineart.crease_threshold = 0.0
ob_frontdoorright.location = (2.223e-16, 0.007151, 1.001)
ob_frontdoorright.lock_rotations_4d = False
ob_frontdoorright.empty_display_type = 'ARROWS'
ob_frontdoorright.lineart.crease_threshold = 0.0
ob_backdoorleft.location = (2.223e-16, 0.007151, 1.001)
ob_backdoorleft.lock_rotations_4d = False
ob_backdoorleft.empty_display_type = 'ARROWS'
ob_backdoorleft.lineart.crease_threshold = 0.0
ob_headlight_l.location = (0.7186, -2.437, 0.91)
ob_headlight_l.rotation_euler = (0.0, -0.0, 0.2609)
ob_headlight_l.scale = (0.09245, 0.02647, 0.107)
ob_headlight_r.location = (0.7186, -2.437, 0.91)
ob_headlight_r.rotation_euler = (0.0, -0.0, 0.2609)
ob_headlight_r.scale = (0.09245, 0.02647, 0.107)
ob_brakelight_l.location = (0.7186, 2.372, 0.5415)
ob_brakelight_l.scale = (0.1132, 0.0935, 0.04447)
ob_reverselight_l.location = (0.4476, 2.372, 0.5415)
ob_reverselight_l.scale = (0.1132, 0.0935, 0.04447)
ob_reverselight_r.location = (0.4476, 2.372, 0.5415)
ob_reverselight_r.scale = (0.1132, 0.0935, 0.04447)
ob_brakelight_r.location = (0.7186, 2.372, 0.5415)
ob_brakelight_r.scale = (0.1132, 0.0935, 0.04447)
ob_empty.location = (-6.0, 1.757, -0.3613)
ob_empty.rotation_euler = (1.571, -0.0, 1.571)
ob_empty.scale = (1.545, 1.545, 1.545)
ob_empty.empty_display_type = 'IMAGE'
ob_empty.empty_display_size = 5.4
ob_empty.empty_image_offset = (-0.537, -0.5)
ob_empty.empty_image_depth = 'BACK'
ob_empty.use_empty_image_alpha = True
ob_empty.empty_image_side = 'FRONT'
ob_empty.color = (1.0, 1.0, 1.0, 0.3)
ob_empty_001.location = (-2.242, 6.0, -0.3613)
ob_empty_001.rotation_euler = (1.571, -0.0, 6.283)
ob_empty_001.scale = (1.545, 1.545, 1.545)
ob_empty_001.empty_display_type = 'IMAGE'
ob_empty_001.empty_display_size = 5.4
ob_empty_001.empty_image_offset = (-0.537, -0.5)
ob_empty_001.empty_image_depth = 'BACK'
ob_empty_001.use_empty_image_alpha = True
ob_empty_001.empty_image_side = 'FRONT'
ob_empty_001.color = (1.0, 1.0, 1.0, 0.3)
ob_empty_002.location = (-1.412, 1.757, -0.3613)
ob_empty_002.rotation_euler = (0.0, -0.0, 1.571)
ob_empty_002.scale = (1.545, 1.545, 1.545)
ob_empty_002.empty_display_type = 'IMAGE'
ob_empty_002.empty_display_size = 5.4
ob_empty_002.empty_image_offset = (-0.537, -0.5)
ob_empty_002.empty_image_depth = 'BACK'
ob_empty_002.use_empty_image_alpha = True
ob_empty_002.empty_image_side = 'FRONT'
ob_empty_002.color = (1.0, 1.0, 1.0, 0.3)
ob_camera.location = (7.359, -6.926, 4.958)
ob_camera.rotation_euler = (1.109, 0.0, 0.8149)
ob_camera.lock_rotations_4d = False
ob_camera.empty_display_type = 'ARROWS'
ob_camera.color = (0.0, 0.0, 0.0, 0.0)
ob_camera.display_type = 'WIRE'
ob_camera.lineart.crease_threshold = 0.0
ob_light.location = (4.076, 1.005, 5.904)
ob_light.rotation_euler = (0.6503, 0.05522, 1.866)
ob_light.lock_rotations_4d = False
ob_light.empty_display_type = 'ARROWS'
ob_light.color = (0.0, 0.0, 0.0, 0.0)
ob_light.lineart.crease_threshold = 0.0

# ---- collection membership
col_collection.objects.link(ob_body)
col_collection.objects.link(ob_backdoorright)
col_collection.objects.link(ob_frontdoorleft)
col_collection.objects.link(ob_frontdoorright)
col_collection.objects.link(ob_backdoorleft)
col_collection.objects.link(ob_headlight_l)
col_collection.objects.link(ob_headlight_r)
col_collection.objects.link(ob_brakelight_l)
col_collection.objects.link(ob_reverselight_l)
col_collection.objects.link(ob_reverselight_r)
col_collection.objects.link(ob_brakelight_r)
col_reference_pics.objects.link(ob_empty)
col_reference_pics.objects.link(ob_empty_001)
col_reference_pics.objects.link(ob_empty_002)
col_cam___light.objects.link(ob_camera)
col_cam___light.objects.link(ob_light)

# ---- scene / render settings (as saved in the file)
scene.camera = ob_camera
scene.frame_start = 1; scene.frame_end = 250; scene.frame_set(0)
scene.render.engine = 'BLENDER_EEVEE_NEXT'
bpy.context.view_layer.update()

